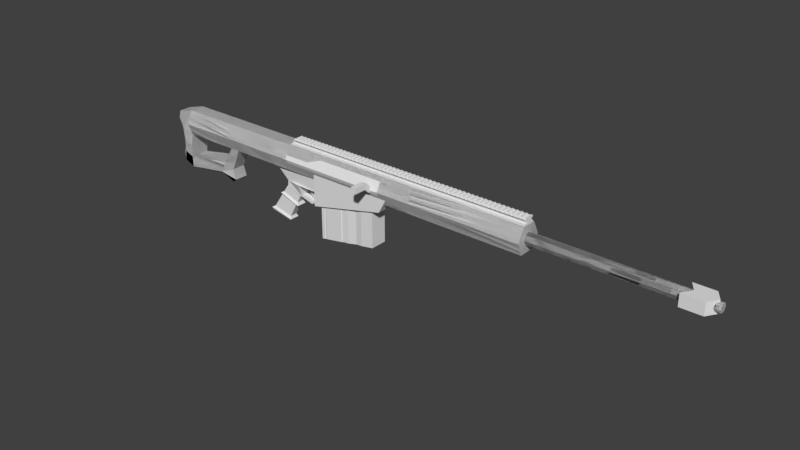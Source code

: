 # Source: Matteson_Blender_.blend  (saved by Blender 2.78.0; exported with 4.5.12 LTS)
import bpy
from mathutils import Matrix  # noqa: F401  (used for matrix-valued properties, if any)

bpy.ops.wm.read_factory_settings(use_empty=True)
scene = bpy.context.scene
scene.name = 'Scene'

# ---- collections
col_collection_1 = bpy.data.collections.new('Collection 1'); scene.collection.children.link(col_collection_1)
col_collection_5 = bpy.data.collections.new('Collection 5'); scene.collection.children.link(col_collection_5)

# ---- world
world_world = bpy.data.worlds.new('World'); scene.world = world_world
world_world.color = (0.05088, 0.05088, 0.05088)
world_world.use_sun_shadow = False
world_world.sun_shadow_jitter_overblur = 0.0
world_world.cycles.sampling_method = 'MANUAL'

# ---- meshes
me_cube_002 = bpy.data.meshes.new('Cube.002')
me_cube_002.from_pydata([(-2.513, -1.0, -1.0), (-1.0, -1.0, 1.0), (-2.513, 1.0, -1.0), (-1.0, 1.0, 1.0), (-0.284, 0.7715, 1.48), (-0.284, -0.7715, 1.48), (-0.6875, 0.7715, 1.465), (-0.6875, -0.7715, 1.465), (-0.284, 1.0, -1.0), (-0.284, 1.0, 1.0), (-0.284, -1.0, -1.0), (-0.284, -1.0, 1.0), (0.7058, 1.0, 1.0), (0.7058, -1.0, -1.0), (0.7058, 1.0, -1.0), (0.7058, -1.0, 1.0), (1.232, 1.0, 1.0), (1.232, -1.0, -1.0), (1.232, 1.0, -1.0), (1.232, -1.0, 1.0), (2.222, 1.0, 1.0), (2.222, -1.0, -1.0), (2.222, 1.0, -1.0), (2.222, -1.0, 1.0), (2.749, 1.0, 1.0), (2.749, -1.0, -1.0), (2.749, 1.0, -1.0), (2.749, -1.0, 1.0), (3.738, 1.0, 1.0), (3.738, -1.0, -1.0), (3.738, 1.0, -1.0), (3.738, -1.0, 1.0), (4.265, 1.0, 1.0), (4.265, -1.0, -1.0), (4.265, 1.0, -1.0), (4.265, -1.0, 1.0), (5.255, 1.0, 1.0), (5.255, -1.0, -1.0), (5.255, 1.0, -1.0), (5.255, -1.0, 1.0), (5.781, 1.0, 1.0), (5.781, -1.0, -1.0), (5.781, 1.0, -1.0), (5.781, -1.0, 1.0), (6.771, 1.0, 1.0), (6.771, -1.0, -1.0), (6.771, 1.0, -1.0), (6.771, -1.0, 1.0), (7.297, 1.0, 1.0), (7.297, -1.0, -1.0), (7.297, 1.0, -1.0), (7.297, -1.0, 1.0), (8.287, 1.0, 1.0), (8.287, -1.0, -1.0), (8.287, 1.0, -1.0), (8.287, -1.0, 1.0), (8.814, 1.0, 1.0), (8.814, -1.0, -1.0), (8.814, 1.0, -1.0), (8.814, -1.0, 1.0), (9.803, 1.0, 1.0), (9.803, -1.0, -1.0), (9.803, 1.0, -1.0), (9.803, -1.0, 1.0), (10.33, 1.0, 1.0), (10.33, -1.0, -1.0), (10.33, 1.0, -1.0), (10.33, -1.0, 1.0), (11.32, 1.0, 1.0), (11.32, -1.0, -1.0), (11.32, 1.0, -1.0), (11.32, -1.0, 1.0), (11.85, 1.0, 1.0), (11.85, -1.0, -1.0), (11.85, 1.0, -1.0), (11.85, -1.0, 1.0), (12.84, 1.0, 1.0), (12.84, -1.0, -1.0), (12.84, 1.0, -1.0), (12.84, -1.0, 1.0), (13.36, 1.0, 1.0), (13.36, -1.0, -1.0), (13.36, 1.0, -1.0), (13.36, -1.0, 1.0), (14.35, 1.0, 1.0), (14.35, -1.0, -1.0), (14.35, 1.0, -1.0), (14.35, -1.0, 1.0), (14.88, 1.0, 1.0), (14.88, -1.0, -1.0), (14.88, 1.0, -1.0), (14.88, -1.0, 1.0), (15.87, 1.0, 1.0), (15.87, -1.0, -1.0), (15.87, 1.0, -1.0), (15.87, -1.0, 1.0), (16.4, 1.0, 1.0), (16.4, -1.0, -1.0), (16.4, 1.0, -1.0), (16.4, -1.0, 1.0), (17.38, 1.0, 1.0), (17.38, -1.0, -1.0), (17.38, 1.0, -1.0), (17.38, -1.0, 1.0), (17.91, 1.0, 1.0), (17.91, -1.0, -1.0), (17.91, 1.0, -1.0), (17.91, -1.0, 1.0), (18.9, 1.0, 1.0), (18.9, -1.0, -1.0), (18.9, 1.0, -1.0), (18.9, -1.0, 1.0), (19.43, 1.0, 1.0), (19.43, -1.0, -1.0), (19.43, 1.0, -1.0), (19.43, -1.0, 1.0), (20.42, 1.0, 1.0), (20.42, -1.0, -1.0), (20.42, 1.0, -1.0), (20.42, -1.0, 1.0), (20.42, 1.0, 1.0), (20.42, -1.0, -1.0), (20.42, 1.0, -1.0), (20.42, -1.0, 1.0), (20.94, 1.0, 1.0), (20.94, -1.0, -1.0), (20.94, 1.0, -1.0), (20.94, -1.0, 1.0), (21.93, 1.0, 1.0), (21.93, -1.0, -1.0), (21.93, 1.0, -1.0), (21.93, -1.0, 1.0), (22.46, 1.0, 1.0), (22.46, -1.0, -1.0), (22.46, 1.0, -1.0), (22.46, -1.0, 1.0), (23.45, 1.0, 1.0), (23.45, -1.0, -1.0), (23.45, 1.0, -1.0), (23.45, -1.0, 1.0), (23.98, 1.0, 1.0), (23.98, -1.0, -1.0), (23.98, 1.0, -1.0), (23.98, -1.0, 1.0), (24.97, 1.0, 1.0), (24.97, -1.0, -1.0), (24.97, 1.0, -1.0), (24.97, -1.0, 1.0), (25.49, 1.0, 1.0), (25.49, -1.0, -1.0), (25.49, 1.0, -1.0), (25.49, -1.0, 1.0), (26.48, 1.0, 1.0), (26.48, -1.0, -1.0), (26.48, 1.0, -1.0), (26.48, -1.0, 1.0), (27.01, 1.0, 1.0), (27.01, -1.0, -1.0), (27.01, 1.0, -1.0), (27.01, -1.0, 1.0), (28.0, 1.0, 1.0), (28.0, -1.0, -1.0), (28.0, 1.0, -1.0), (28.0, -1.0, 1.0), (28.53, 1.0, 1.0), (28.53, -1.0, -1.0), (28.53, 1.0, -1.0), (28.53, -1.0, 1.0), (29.52, 1.0, 1.0), (29.52, -1.0, -1.0), (29.52, 1.0, -1.0), (29.52, -1.0, 1.0), (30.04, 1.0, 1.0), (30.04, -1.0, -1.0), (30.04, 1.0, -1.0), (30.04, -1.0, 1.0), (31.03, 1.0, 1.0), (31.03, -1.0, -1.0), (31.03, 1.0, -1.0), (31.03, -1.0, 1.0), (31.56, 1.0, 1.0), (31.56, -1.0, -1.0), (31.56, 1.0, -1.0), (31.56, -1.0, 1.0), (32.55, 1.0, 1.0), (32.55, -1.0, -1.0), (32.55, 1.0, -1.0), (32.55, -1.0, 1.0), (33.07, 1.0, 1.0), (33.07, -1.0, -1.0), (33.07, 1.0, -1.0), (33.07, -1.0, 1.0), (34.06, 1.0, 1.0), (34.06, -1.0, -1.0), (34.06, 1.0, -1.0), (34.06, -1.0, 1.0), (34.59, 1.0, 1.0), (34.59, -1.0, -1.0), (34.59, 1.0, -1.0), (34.59, -1.0, 1.0), (35.58, 1.0, 1.0), (35.58, -1.0, -1.0), (35.58, 1.0, -1.0), (35.58, -1.0, 1.0), (36.11, 1.0, 1.0), (36.11, -1.0, -1.0), (36.11, 1.0, -1.0), (36.11, -1.0, 1.0), (37.1, 1.0, 1.0), (37.1, -1.0, -1.0), (37.1, 1.0, -1.0), (37.1, -1.0, 1.0), (37.62, 1.0, 1.0), (37.62, -1.0, -1.0), (37.62, 1.0, -1.0), (37.62, -1.0, 1.0), (38.61, 1.0, 1.0), (38.61, -1.0, -1.0), (38.61, 1.0, -1.0), (38.61, -1.0, 1.0), (39.14, 1.0, 1.0), (39.14, -1.0, -1.0), (39.14, 1.0, -1.0), (39.14, -1.0, 1.0), (40.13, 1.0, 1.0), (40.13, -1.0, -1.0), (40.13, 1.0, -1.0), (40.13, -1.0, 1.0), (40.66, 1.0, 1.0), (40.66, -1.0, -1.0), (40.66, 1.0, -1.0), (40.66, -1.0, 1.0), (41.65, 1.0, 1.0), (41.65, -1.0, -1.0), (41.65, 1.0, -1.0), (41.65, -1.0, 1.0), (42.17, 1.0, 1.0), (42.17, -1.0, -1.0), (42.17, 1.0, -1.0), (42.17, -1.0, 1.0), (43.16, 1.0, 1.0), (43.16, -1.0, -1.0), (43.16, 1.0, -1.0), (43.16, -1.0, 1.0), (43.69, 1.0, 1.0), (43.69, -1.0, -1.0), (43.69, 1.0, -1.0), (43.69, -1.0, 1.0), (44.68, 1.0, 1.0), (44.68, -1.0, -1.0), (44.68, 1.0, -1.0), (44.68, -1.0, 1.0), (45.2, 1.0, 1.0), (45.2, -1.0, -1.0), (45.2, 1.0, -1.0), (45.2, -1.0, 1.0), (46.19, 1.0, 1.0), (46.19, -1.0, -1.0), (46.19, 1.0, -1.0), (46.19, -1.0, 1.0), (46.72, 1.0, 1.0), (46.72, -1.0, -1.0), (46.72, 1.0, -1.0), (46.72, -1.0, 1.0), (47.71, 1.0, 1.0), (47.71, -1.0, -1.0), (47.71, 1.0, -1.0), (47.71, -1.0, 1.0), (48.24, 1.0, 1.0), (48.24, -1.0, -1.0), (48.24, 1.0, -1.0), (48.24, -1.0, 1.0), (49.23, 1.0, 1.0), (49.23, -1.0, -1.0), (49.23, 1.0, -1.0), (49.23, -1.0, 1.0), (49.75, 1.0, 1.0), (49.75, -1.0, -1.0), (49.75, 1.0, -1.0), (49.75, -1.0, 1.0), (50.74, 1.0, 1.0), (50.74, -1.0, -1.0), (50.74, 1.0, -1.0), (50.74, -1.0, 1.0), (51.27, 1.0, 1.0), (51.27, -1.0, -1.0), (51.27, 1.0, -1.0), (51.27, -1.0, 1.0), (52.26, 1.0, 1.0), (52.26, -1.0, -1.0), (52.26, 1.0, -1.0), (52.26, -1.0, 1.0), (52.79, 1.0, 1.0), (52.79, -1.0, -1.0), (52.79, 1.0, -1.0), (52.79, -1.0, 1.0), (53.78, 1.0, 1.0), (53.78, -1.0, -1.0), (53.78, 1.0, -1.0), (53.78, -1.0, 1.0), (54.3, 1.0, 1.0), (54.3, -1.0, -1.0), (54.3, 1.0, -1.0), (54.3, -1.0, 1.0), (54.3, 1.0, 1.0), (54.3, -1.0, -1.0), (54.3, 1.0, -1.0), (54.3, -1.0, 1.0), (55.29, 1.0, 1.0), (55.29, -1.0, -1.0), (55.29, 1.0, -1.0), (55.29, -1.0, 1.0), (55.82, 1.0, 1.0), (55.82, -1.0, -1.0), (55.82, 1.0, -1.0), (55.82, -1.0, 1.0), (56.81, 1.0, 1.0), (56.81, -1.0, -1.0), (56.81, 1.0, -1.0), (56.81, -1.0, 1.0), (57.33, 1.0, 1.0), (57.33, -1.0, -1.0), (57.33, 1.0, -1.0), (57.33, -1.0, 1.0), (58.32, 1.0, 1.0), (58.32, -1.0, -1.0), (58.32, 1.0, -1.0), (58.32, -1.0, 1.0), (58.85, 1.0, 1.0), (58.85, -1.0, -1.0), (58.85, 1.0, -1.0), (58.85, -1.0, 1.0), (59.84, 1.0, 1.0), (59.84, -1.0, -1.0), (59.84, 1.0, -1.0), (59.84, -1.0, 1.0), (60.37, 1.0, 1.0), (60.37, -1.0, -1.0), (60.37, 1.0, -1.0), (60.37, -1.0, 1.0), (61.36, 1.0, 1.0), (61.36, -1.0, -1.0), (61.36, 1.0, -1.0), (61.36, -1.0, 1.0), (61.88, 1.0, 1.0), (61.88, -1.0, -1.0), (61.88, 1.0, -1.0), (61.88, -1.0, 1.0), (62.87, 1.0, 1.0), (62.87, -1.0, -1.0), (62.87, 1.0, -1.0), (62.87, -1.0, 1.0), (63.4, 1.0, 1.0), (63.4, -1.0, -1.0), (63.4, 1.0, -1.0), (63.4, -1.0, 1.0), (64.39, 1.0, 1.0), (64.39, -1.0, -1.0), (64.39, 1.0, -1.0), (64.39, -1.0, 1.0), (64.92, 1.0, 1.0), (64.92, -1.0, -1.0), (64.92, 1.0, -1.0), (64.92, -1.0, 1.0), (65.91, 1.0, 1.0), (65.91, -1.0, -1.0), (65.91, 1.0, -1.0), (65.91, -1.0, 1.0), (66.43, 1.0, 1.0), (66.43, -1.0, -1.0), (66.43, 1.0, -1.0), (66.43, -1.0, 1.0), (67.42, 1.0, 1.0), (67.42, -1.0, -1.0), (67.42, 1.0, -1.0), (67.42, -1.0, 1.0), (67.95, 1.0, 1.0), (67.95, -1.0, -1.0), (67.95, 1.0, -1.0), (67.95, -1.0, 1.0), (68.94, 1.0, 1.0), (68.94, -1.0, -1.0), (68.94, 1.0, -1.0), (68.94, -1.0, 1.0), (69.46, 1.0, 1.0), (69.46, -1.0, -1.0), (69.46, 1.0, -1.0), (69.46, -1.0, 1.0), (70.45, 1.0, 1.0), (70.45, -1.0, -1.0), (70.45, 1.0, -1.0), (70.45, -1.0, 1.0), (70.98, 1.0, 1.0), (70.98, -1.0, -1.0), (70.98, 1.0, -1.0), (70.98, -1.0, 1.0), (71.97, 1.0, 1.0), (71.97, -1.0, -1.0), (71.97, 1.0, -1.0), (71.97, -1.0, 1.0), (71.97, 1.0, 1.0), (71.97, -1.0, -1.0), (71.97, 1.0, -1.0), (71.97, -1.0, 1.0), (72.5, 1.0, 1.0), (72.5, -1.0, -1.0), (72.5, 1.0, -1.0), (72.5, -1.0, 1.0), (73.49, 1.0, 1.0), (73.49, -1.0, -1.0), (73.49, 1.0, -1.0), (73.49, -1.0, 1.0), (74.01, 1.0, 1.0), (74.01, -1.0, -1.0), (74.01, 1.0, -1.0), (74.01, -1.0, 1.0), (75.0, 1.0, 1.0), (75.0, -1.0, -1.0), (75.0, 1.0, -1.0), (75.0, -1.0, 1.0), (75.53, 1.0, 1.0), (75.53, -1.0, -1.0), (75.53, 1.0, -1.0), (75.53, -1.0, 1.0), (76.52, 1.0, 1.0), (76.52, -1.0, -1.0), (76.52, 1.0, -1.0), (76.52, -1.0, 1.0), (77.05, 1.0, 1.0), (77.05, -1.0, -1.0), (77.05, 1.0, -1.0), (77.05, -1.0, 1.0), (78.04, 1.0, 1.0), (78.04, -1.0, -1.0), (78.04, 1.0, -1.0), (78.04, -1.0, 1.0), (78.56, 1.0, 1.0), (78.56, -1.0, -1.0), (78.56, 1.0, -1.0), (78.56, -1.0, 1.0), (79.55, 1.0, 1.0), (79.55, -1.0, -1.0), (79.55, 1.0, -1.0), (79.55, -1.0, 1.0), (80.08, 1.0, 1.0), (80.08, -1.0, -1.0), (80.08, 1.0, -1.0), (80.08, -1.0, 1.0), (81.07, 1.0, 1.0), (81.07, -1.0, -1.0), (81.07, 1.0, -1.0), (81.07, -1.0, 1.0), (81.59, 1.0, 1.0), (81.59, -1.0, -1.0), (81.59, 1.0, -1.0), (81.59, -1.0, 1.0), (82.58, 1.0, 1.0), (82.58, -1.0, -1.0), (82.58, 1.0, -1.0), (82.58, -1.0, 1.0), (83.11, 1.0, 1.0), (83.11, -1.0, -1.0), (83.11, 1.0, -1.0), (83.11, -1.0, 1.0), (84.1, 1.0, 1.0), (84.1, -1.0, -1.0), (84.1, 1.0, -1.0), (84.1, -1.0, 1.0), (84.63, 1.0, 1.0), (84.63, -1.0, -1.0), (84.63, 1.0, -1.0), (84.63, -1.0, 1.0), (85.62, 1.0, 1.0), (85.62, -1.0, -1.0), (85.62, 1.0, -1.0), (85.62, -1.0, 1.0), (86.14, 1.0, 1.0), (86.14, -1.0, -1.0), (86.14, 1.0, -1.0), (86.14, -1.0, 1.0), (1.232, -0.7715, 1.48), (0.7058, -0.7715, 1.48), (0.7058, 0.7715, 1.48), (1.232, 0.7715, 1.48), (2.749, -0.7715, 1.48), (2.222, -0.7715, 1.48), (2.222, 0.7715, 1.48), (2.749, 0.7715, 1.48), (4.265, -0.7715, 1.48), (3.738, -0.7715, 1.48), (3.738, 0.7715, 1.48), (4.265, 0.7715, 1.48), (5.781, -0.7715, 1.48), (5.255, -0.7715, 1.48), (5.255, 0.7715, 1.48), (5.781, 0.7715, 1.48), (7.297, -0.7715, 1.48), (6.771, -0.7715, 1.48), (6.771, 0.7715, 1.48), (7.297, 0.7715, 1.48), (8.814, -0.7715, 1.48), (8.287, -0.7715, 1.48), (8.287, 0.7715, 1.48), (8.814, 0.7715, 1.48), (10.33, -0.7715, 1.48), (9.803, -0.7715, 1.48), (9.803, 0.7715, 1.48), (10.33, 0.7715, 1.48), (11.85, -0.7715, 1.48), (11.32, -0.7715, 1.48), (11.32, 0.7715, 1.48), (11.85, 0.7715, 1.48), (13.36, -0.7715, 1.48), (12.84, -0.7715, 1.48), (12.84, 0.7715, 1.48), (13.36, 0.7715, 1.48), (14.88, -0.7715, 1.48), (14.35, -0.7715, 1.48), (14.35, 0.7715, 1.48), (14.88, 0.7715, 1.48), (16.4, -0.7715, 1.48), (15.87, -0.7715, 1.48), (15.87, 0.7715, 1.48), (16.4, 0.7715, 1.48), (17.91, -0.7715, 1.48), (17.38, -0.7715, 1.48), (17.38, 0.7715, 1.48), (17.91, 0.7715, 1.48), (19.43, -0.7715, 1.48), (18.9, -0.7715, 1.48), (18.9, 0.7715, 1.48), (19.43, 0.7715, 1.48), (20.94, -0.7715, 1.48), (20.42, -0.7715, 1.48), (20.42, 0.7715, 1.48), (20.94, 0.7715, 1.48), (22.46, -0.7715, 1.48), (21.93, -0.7715, 1.48), (21.93, 0.7715, 1.48), (22.46, 0.7715, 1.48), (23.98, -0.7715, 1.48), (23.45, -0.7715, 1.48), (23.45, 0.7715, 1.48), (23.98, 0.7715, 1.48), (25.49, -0.7715, 1.48), (24.97, -0.7715, 1.48), (24.97, 0.7715, 1.48), (25.49, 0.7715, 1.48), (27.01, -0.7715, 1.48), (26.48, -0.7715, 1.48), (26.48, 0.7715, 1.48), (27.01, 0.7715, 1.48), (28.53, -0.7715, 1.48), (28.0, -0.7715, 1.48), (28.0, 0.7715, 1.48), (28.53, 0.7715, 1.48), (30.04, -0.7715, 1.48), (29.52, -0.7715, 1.48), (29.52, 0.7715, 1.48), (30.04, 0.7715, 1.48), (31.56, -0.7715, 1.48), (31.03, -0.7715, 1.48), (31.03, 0.7715, 1.48), (31.56, 0.7715, 1.48), (33.07, -0.7715, 1.48), (32.55, -0.7715, 1.48), (32.55, 0.7715, 1.48), (33.07, 0.7715, 1.48), (34.59, -0.7715, 1.48), (34.06, -0.7715, 1.48), (34.06, 0.7715, 1.48), (34.59, 0.7715, 1.48), (36.11, -0.7715, 1.48), (35.58, -0.7715, 1.48), (35.58, 0.7715, 1.48), (36.11, 0.7715, 1.48), (37.62, -0.7715, 1.48), (37.1, -0.7715, 1.48), (37.1, 0.7715, 1.48), (37.62, 0.7715, 1.48), (39.14, -0.7715, 1.48), (38.61, -0.7715, 1.48), (38.61, 0.7715, 1.48), (39.14, 0.7715, 1.48), (40.66, -0.7715, 1.48), (40.13, -0.7715, 1.48), (40.13, 0.7715, 1.48), (40.66, 0.7715, 1.48), (42.17, -0.7715, 1.48), (41.65, -0.7715, 1.48), (41.65, 0.7715, 1.48), (42.17, 0.7715, 1.48), (43.69, -0.7715, 1.48), (43.16, -0.7715, 1.48), (43.16, 0.7715, 1.48), (43.69, 0.7715, 1.48), (45.2, -0.7715, 1.48), (44.68, -0.7715, 1.48), (44.68, 0.7715, 1.48), (45.2, 0.7715, 1.48), (46.72, -0.7715, 1.48), (46.19, -0.7715, 1.48), (46.19, 0.7715, 1.48), (46.72, 0.7715, 1.48), (48.24, -0.7715, 1.48), (47.71, -0.7715, 1.48), (47.71, 0.7715, 1.48), (48.24, 0.7715, 1.48), (49.75, -0.7715, 1.48), (49.23, -0.7715, 1.48), (49.23, 0.7715, 1.48), (49.75, 0.7715, 1.48), (51.27, -0.7715, 1.48), (50.74, -0.7715, 1.48), (50.74, 0.7715, 1.48), (51.27, 0.7715, 1.48), (52.79, -0.7715, 1.48), (52.26, -0.7715, 1.48), (52.26, 0.7715, 1.48), (52.79, 0.7715, 1.48), (54.3, -0.7715, 1.48), (53.78, -0.7715, 1.48), (53.78, 0.7715, 1.48), (54.3, 0.7715, 1.48), (55.82, -0.7715, 1.48), (55.29, -0.7715, 1.48), (55.29, 0.7715, 1.48), (55.82, 0.7715, 1.48), (57.33, -0.7715, 1.48), (56.81, -0.7715, 1.48), (56.81, 0.7715, 1.48), (57.33, 0.7715, 1.48), (58.85, -0.7715, 1.48), (58.32, -0.7715, 1.48), (58.32, 0.7715, 1.48), (58.85, 0.7715, 1.48), (60.37, -0.7715, 1.48), (59.84, -0.7715, 1.48), (59.84, 0.7715, 1.48), (60.37, 0.7715, 1.48), (61.88, -0.7715, 1.48), (61.36, -0.7715, 1.48), (61.36, 0.7715, 1.48), (61.88, 0.7715, 1.48), (63.4, -0.7715, 1.48), (62.87, -0.7715, 1.48), (62.87, 0.7715, 1.48), (63.4, 0.7715, 1.48), (64.92, -0.7715, 1.48), (64.39, -0.7715, 1.48), (64.39, 0.7715, 1.48), (64.92, 0.7715, 1.48), (66.43, -0.7715, 1.48), (65.91, -0.7715, 1.48), (65.91, 0.7715, 1.48), (66.43, 0.7715, 1.48), (67.95, -0.7715, 1.48), (67.42, -0.7715, 1.48), (67.42, 0.7715, 1.48), (67.95, 0.7715, 1.48), (69.46, -0.7715, 1.48), (68.94, -0.7715, 1.48), (68.94, 0.7715, 1.48), (69.46, 0.7715, 1.48), (70.98, -0.7715, 1.48), (70.45, -0.7715, 1.48), (70.45, 0.7715, 1.48), (70.98, 0.7715, 1.48), (72.5, -0.7715, 1.48), (71.97, -0.7715, 1.48), (71.97, 0.7715, 1.48), (72.5, 0.7715, 1.48), (74.01, -0.7715, 1.48), (73.49, -0.7715, 1.48), (73.49, 0.7715, 1.48), (74.01, 0.7715, 1.48), (75.53, -0.7715, 1.48), (75.0, -0.7715, 1.48), (75.0, 0.7715, 1.48), (75.53, 0.7715, 1.48), (77.05, -0.7715, 1.48), (76.52, -0.7715, 1.48), (76.52, 0.7715, 1.48), (77.05, 0.7715, 1.48), (78.56, -0.7715, 1.48), (78.04, -0.7715, 1.48), (78.04, 0.7715, 1.48), (78.56, 0.7715, 1.48), (80.08, -0.7715, 1.48), (79.55, -0.7715, 1.48), (79.55, 0.7715, 1.48), (80.08, 0.7715, 1.48), (81.59, -0.7715, 1.48), (81.07, -0.7715, 1.48), (81.07, 0.7715, 1.48), (81.59, 0.7715, 1.48), (83.11, -0.7715, 1.48), (82.58, -0.7715, 1.48), (82.58, 0.7715, 1.48), (83.11, 0.7715, 1.48), (84.63, -0.7715, 1.48), (84.1, -0.7715, 1.48), (84.1, 0.7715, 1.48), (84.63, 0.7715, 1.48), (86.14, -0.7715, 1.48), (85.62, -0.7715, 1.48), (85.62, 0.7715, 1.48), (86.14, 0.7715, 1.48), (-1.304, -0.6454, 0.7563), (-1.304, 0.6454, 0.7563), (-0.284, -0.6454, 0.7563), (-0.284, 0.6454, 0.7563), (0.7058, -0.6454, 0.7563), (0.7058, 0.6454, 0.7563), (1.232, -0.6454, 0.7563), (1.232, 0.6454, 0.7563), (2.222, -0.6454, 0.7563), (2.222, 0.6454, 0.7563), (2.749, -0.6454, 0.7563), (2.749, 0.6454, 0.7563), (3.738, -0.6454, 0.7563), (3.738, 0.6454, 0.7563), (4.265, -0.6454, 0.7563), (4.265, 0.6454, 0.7563), (5.255, -0.6454, 0.7563), (5.255, 0.6454, 0.7563), (5.781, -0.6454, 0.7563), (5.781, 0.6454, 0.7563), (6.771, -0.6454, 0.7563), (6.771, 0.6454, 0.7563), (7.297, -0.6454, 0.7563), (7.297, 0.6454, 0.7563), (8.287, -0.6454, 0.7563), (8.287, 0.6454, 0.7563), (8.814, -0.6454, 0.7563), (8.814, 0.6454, 0.7563), (9.803, -0.6454, 0.7563), (9.803, 0.6454, 0.7563), (10.33, -0.6454, 0.7563), (10.33, 0.6454, 0.7563), (11.32, -0.6454, 0.7563), (11.32, 0.6454, 0.7563), (11.85, -0.6454, 0.7563), (11.85, 0.6454, 0.7563), (12.84, -0.6454, 0.7563), (12.84, 0.6454, 0.7563), (13.36, -0.6454, 0.7563), (13.36, 0.6454, 0.7563), (14.35, -0.6454, 0.7563), (14.35, 0.6454, 0.7563), (14.88, -0.6454, 0.7563), (14.88, 0.6454, 0.7563), (15.87, -0.6454, 0.7563), (15.87, 0.6454, 0.7563), (16.4, -0.6454, 0.7563), (16.4, 0.6454, 0.7563), (17.38, -0.6454, 0.7563), (17.38, 0.6454, 0.7563), (17.91, -0.6454, 0.7563), (17.91, 0.6454, 0.7563), (18.9, -0.6454, 0.7563), (18.9, 0.6454, 0.7563), (19.43, -0.6454, 0.7563), (19.43, 0.6454, 0.7563), (20.42, -0.6454, 0.7563), (20.42, 0.6454, 0.7563), (20.42, -0.6454, 0.7563), (20.42, 0.6454, 0.7563), (20.94, -0.6454, 0.7563), (20.94, 0.6454, 0.7563), (21.93, -0.6454, 0.7563), (21.93, 0.6454, 0.7563), (22.46, -0.6454, 0.7563), (22.46, 0.6454, 0.7563), (23.45, -0.6454, 0.7563), (23.45, 0.6454, 0.7563), (23.98, -0.6454, 0.7563), (23.98, 0.6454, 0.7563), (24.97, -0.6454, 0.7563), (24.97, 0.6454, 0.7563), (25.49, -0.6454, 0.7563), (25.49, 0.6454, 0.7563), (26.48, -0.6454, 0.7563), (26.48, 0.6454, 0.7563), (27.01, -0.6454, 0.7563), (27.01, 0.6454, 0.7563), (28.0, -0.6454, 0.7563), (28.0, 0.6454, 0.7563), (28.53, -0.6454, 0.7563), (28.53, 0.6454, 0.7563), (29.52, -0.6454, 0.7563), (29.52, 0.6454, 0.7563), (30.04, -0.6454, 0.7563), (30.04, 0.6454, 0.7563), (31.03, -0.6454, 0.7563), (31.03, 0.6454, 0.7563), (31.56, -0.6454, 0.7563), (31.56, 0.6454, 0.7563), (32.55, -0.6454, 0.7563), (32.55, 0.6454, 0.7563), (33.07, -0.6454, 0.7563), (33.07, 0.6454, 0.7563), (34.06, -0.6454, 0.7563), (34.06, 0.6454, 0.7563), (34.59, -0.6454, 0.7563), (34.59, 0.6454, 0.7563), (35.58, -0.6454, 0.7563), (35.58, 0.6454, 0.7563), (36.11, -0.6454, 0.7563), (36.11, 0.6454, 0.7563), (37.1, -0.6454, 0.7563), (37.1, 0.6454, 0.7563), (37.62, -0.6454, 0.7563), (37.62, 0.6454, 0.7563), (38.61, -0.6454, 0.7563), (38.61, 0.6454, 0.7563), (39.14, -0.6454, 0.7563), (39.14, 0.6454, 0.7563), (40.13, -0.6454, 0.7563), (40.13, 0.6454, 0.7563), (40.66, -0.6454, 0.7563), (40.66, 0.6454, 0.7563), (41.65, -0.6454, 0.7563), (41.65, 0.6454, 0.7563), (42.17, -0.6454, 0.7563), (42.17, 0.6454, 0.7563), (43.16, -0.6454, 0.7563), (43.16, 0.6454, 0.7563), (43.69, -0.6454, 0.7563), (43.69, 0.6454, 0.7563), (44.68, -0.6454, 0.7563), (44.68, 0.6454, 0.7563), (45.2, -0.6454, 0.7563), (45.2, 0.6454, 0.7563), (46.19, -0.6454, 0.7563), (46.19, 0.6454, 0.7563), (46.72, -0.6454, 0.7563), (46.72, 0.6454, 0.7563), (47.71, -0.6454, 0.7563), (47.71, 0.6454, 0.7563), (48.24, -0.6454, 0.7563), (48.24, 0.6454, 0.7563), (49.23, -0.6454, 0.7563), (49.23, 0.6454, 0.7563), (49.75, -0.6454, 0.7563), (49.75, 0.6454, 0.7563), (50.74, -0.6454, 0.7563), (50.74, 0.6454, 0.7563), (51.27, -0.6454, 0.7563), (51.27, 0.6454, 0.7563), (52.26, -0.6454, 0.7563), (52.26, 0.6454, 0.7563), (52.79, -0.6454, 0.7563), (52.79, 0.6454, 0.7563), (53.78, -0.6454, 0.7563), (53.78, 0.6454, 0.7563), (54.3, -0.6454, 0.7563), (54.3, 0.6454, 0.7563), (54.3, -0.6454, 0.7563), (54.3, 0.6454, 0.7563), (55.29, -0.6454, 0.7563), (55.29, 0.6454, 0.7563), (55.82, -0.6454, 0.7563), (55.82, 0.6454, 0.7563), (56.81, -0.6454, 0.7563), (56.81, 0.6454, 0.7563), (57.33, -0.6454, 0.7563), (57.33, 0.6454, 0.7563), (58.32, -0.6454, 0.7563), (58.32, 0.6454, 0.7563), (58.85, -0.6454, 0.7563), (58.85, 0.6454, 0.7563), (59.84, -0.6454, 0.7563), (59.84, 0.6454, 0.7563), (60.37, -0.6454, 0.7563), (60.37, 0.6454, 0.7563), (61.36, -0.6454, 0.7563), (61.36, 0.6454, 0.7563), (61.88, -0.6454, 0.7563), (61.88, 0.6454, 0.7563), (62.87, -0.6454, 0.7563), (62.87, 0.6454, 0.7563), (63.4, -0.6454, 0.7563), (63.4, 0.6454, 0.7563), (64.39, -0.6454, 0.7563), (64.39, 0.6454, 0.7563), (64.92, -0.6454, 0.7563), (64.92, 0.6454, 0.7563), (65.91, -0.6454, 0.7563), (65.91, 0.6454, 0.7563), (66.43, -0.6454, 0.7563), (66.43, 0.6454, 0.7563), (67.42, -0.6454, 0.7563), (67.42, 0.6454, 0.7563), (67.95, -0.6454, 0.7563), (67.95, 0.6454, 0.7563), (68.94, -0.6454, 0.7563), (68.94, 0.6454, 0.7563), (69.46, -0.6454, 0.7563), (69.46, 0.6454, 0.7563), (70.45, -0.6454, 0.7563), (70.45, 0.6454, 0.7563), (70.98, -0.6454, 0.7563), (70.98, 0.6454, 0.7563), (71.97, -0.6454, 0.7563), (71.97, 0.6454, 0.7563), (71.97, -0.6454, 0.7563), (71.97, 0.6454, 0.7563), (72.5, -0.6454, 0.7563), (72.5, 0.6454, 0.7563), (73.49, -0.6454, 0.7563), (73.49, 0.6454, 0.7563), (74.01, -0.6454, 0.7563), (74.01, 0.6454, 0.7563), (75.0, -0.6454, 0.7563), (75.0, 0.6454, 0.7563), (75.53, -0.6454, 0.7563), (75.53, 0.6454, 0.7563), (76.52, -0.6454, 0.7563), (76.52, 0.6454, 0.7563), (77.05, -0.6454, 0.7563), (77.05, 0.6454, 0.7563), (78.04, -0.6454, 0.7563), (78.04, 0.6454, 0.7563), (78.56, -0.6454, 0.7563), (78.56, 0.6454, 0.7563), (79.55, -0.6454, 0.7563), (79.55, 0.6454, 0.7563), (80.08, -0.6454, 0.7563), (80.08, 0.6454, 0.7563), (81.07, -0.6454, 0.7563), (81.07, 0.6454, 0.7563), (81.59, -0.6454, 0.7563), (81.59, 0.6454, 0.7563), (82.58, -0.6454, 0.7563), (82.58, 0.6454, 0.7563), (83.11, -0.6454, 0.7563), (83.11, 0.6454, 0.7563), (84.1, -0.6454, 0.7563), (84.1, 0.6454, 0.7563), (84.63, -0.6454, 0.7563), (84.63, 0.6454, 0.7563), (85.62, -0.6454, 0.7563), (85.62, 0.6454, 0.7563), (86.14, -0.6454, 0.7563), (86.14, 0.6454, 0.7563), (-1.96, 0.6403, -0.2692), (-0.284, -0.6403, -0.2692), (-0.284, 0.6403, -0.2692), (0.7058, -0.6403, -0.2692), (0.7058, 0.6403, -0.2692), (1.232, -0.6403, -0.2692), (1.232, 0.6403, -0.2692), (2.222, -0.6403, -0.2692), (2.222, 0.6403, -0.2692), (2.749, -0.6403, -0.2692), (2.749, 0.6403, -0.2692), (3.738, -0.6403, -0.2692), (3.738, 0.6403, -0.2692), (4.265, -0.6403, -0.2692), (4.265, 0.6403, -0.2692), (5.255, -0.6403, -0.2692), (5.255, 0.6403, -0.2692), (5.781, -0.6403, -0.2692), (5.781, 0.6403, -0.2692), (6.771, -0.6403, -0.2692), (6.771, 0.6403, -0.2692), (7.297, -0.6403, -0.2692), (7.297, 0.6403, -0.2692), (8.287, -0.6403, -0.2692), (8.287, 0.6403, -0.2692), (8.814, -0.6403, -0.2692), (8.814, 0.6403, -0.2692), (9.803, -0.6403, -0.2692), (9.803, 0.6403, -0.2692), (10.33, -0.6403, -0.2692), (10.33, 0.6403, -0.2692), (11.32, -0.6403, -0.2692), (11.32, 0.6403, -0.2692), (11.85, -0.6403, -0.2692), (11.85, 0.6403, -0.2692), (12.84, -0.6403, -0.2692), (12.84, 0.6403, -0.2692), (13.36, -0.6403, -0.2692), (13.36, 0.6403, -0.2692), (14.35, -0.6403, -0.2692), (14.35, 0.6403, -0.2692), (14.88, -0.6403, -0.2692), (14.88, 0.6403, -0.2692), (15.87, -0.6403, -0.2692), (15.87, 0.6403, -0.2692), (16.4, -0.6403, -0.2692), (16.4, 0.6403, -0.2692), (17.38, -0.6403, -0.2692), (17.38, 0.6403, -0.2692), (17.91, -0.6403, -0.2692), (17.91, 0.6403, -0.2692), (18.9, -0.6403, -0.2692), (18.9, 0.6403, -0.2692), (19.43, -0.6403, -0.2692), (19.43, 0.6403, -0.2692), (20.42, -0.6403, -0.2692), (20.42, 0.6403, -0.2692), (20.42, -0.6403, -0.2692), (20.42, 0.6403, -0.2692), (20.94, -0.6403, -0.2692), (20.94, 0.6403, -0.2692), (21.93, -0.6403, -0.2692), (21.93, 0.6403, -0.2692), (22.46, -0.6403, -0.2692), (22.46, 0.6403, -0.2692), (23.45, -0.6403, -0.2692), (23.45, 0.6403, -0.2692), (23.98, -0.6403, -0.2692), (23.98, 0.6403, -0.2692), (24.97, -0.6403, -0.2692), (24.97, 0.6403, -0.2692), (25.49, -0.6403, -0.2692), (25.49, 0.6403, -0.2692), (26.48, -0.6403, -0.2692), (26.48, 0.6403, -0.2692), (27.01, -0.6403, -0.2692), (27.01, 0.6403, -0.2692), (28.0, -0.6403, -0.2692), (28.0, 0.6403, -0.2692), (28.53, -0.6403, -0.2692), (28.53, 0.6403, -0.2692), (29.52, -0.6403, -0.2692), (29.52, 0.6403, -0.2692), (30.04, -0.6403, -0.2692), (30.04, 0.6403, -0.2692), (31.03, -0.6403, -0.2692), (31.03, 0.6403, -0.2692), (31.56, -0.6403, -0.2692), (31.56, 0.6403, -0.2692), (32.55, -0.6403, -0.2692), (32.55, 0.6403, -0.2692), (33.07, -0.6403, -0.2692), (33.07, 0.6403, -0.2692), (34.06, -0.6403, -0.2692), (34.06, 0.6403, -0.2692), (34.59, -0.6403, -0.2692), (34.59, 0.6403, -0.2692), (35.58, -0.6403, -0.2692), (35.58, 0.6403, -0.2692), (36.11, -0.6403, -0.2692), (36.11, 0.6403, -0.2692), (37.1, -0.6403, -0.2692), (37.1, 0.6403, -0.2692), (37.62, -0.6403, -0.2692), (37.62, 0.6403, -0.2692), (38.61, -0.6403, -0.2692), (38.61, 0.6403, -0.2692), (39.14, -0.6403, -0.2692), (39.14, 0.6403, -0.2692), (40.13, -0.6403, -0.2692), (40.13, 0.6403, -0.2692), (40.66, -0.6403, -0.2692), (40.66, 0.6403, -0.2692), (41.65, -0.6403, -0.2692), (41.65, 0.6403, -0.2692), (42.17, -0.6403, -0.2692), (42.17, 0.6403, -0.2692), (43.16, -0.6403, -0.2692), (43.16, 0.6403, -0.2692), (43.69, -0.6403, -0.2692), (43.69, 0.6403, -0.2692), (44.68, -0.6403, -0.2692), (44.68, 0.6403, -0.2692), (45.2, -0.6403, -0.2692), (45.2, 0.6403, -0.2692), (46.19, -0.6403, -0.2692), (46.19, 0.6403, -0.2692), (46.72, -0.6403, -0.2692), (46.72, 0.6403, -0.2692), (47.71, -0.6403, -0.2692), (47.71, 0.6403, -0.2692), (48.24, -0.6403, -0.2692), (48.24, 0.6403, -0.2692), (49.23, -0.6403, -0.2692), (49.23, 0.6403, -0.2692), (49.75, -0.6403, -0.2692), (49.75, 0.6403, -0.2692), (50.74, -0.6403, -0.2692), (50.74, 0.6403, -0.2692), (51.27, -0.6403, -0.2692), (51.27, 0.6403, -0.2692), (52.26, -0.6403, -0.2692), (52.26, 0.6403, -0.2692), (52.79, -0.6403, -0.2692), (52.79, 0.6403, -0.2692), (53.78, -0.6403, -0.2692), (53.78, 0.6403, -0.2692), (54.3, -0.6403, -0.2692), (54.3, 0.6403, -0.2692), (54.3, -0.6403, -0.2692), (54.3, 0.6403, -0.2692), (55.29, -0.6403, -0.2692), (55.29, 0.6403, -0.2692), (55.82, -0.6403, -0.2692), (55.82, 0.6403, -0.2692), (56.81, -0.6403, -0.2692), (56.81, 0.6403, -0.2692), (57.33, -0.6403, -0.2692), (57.33, 0.6403, -0.2692), (58.32, -0.6403, -0.2692), (58.32, 0.6403, -0.2692), (58.85, -0.6403, -0.2692), (58.85, 0.6403, -0.2692), (59.84, -0.6403, -0.2692), (59.84, 0.6403, -0.2692), (60.37, -0.6403, -0.2692), (60.37, 0.6403, -0.2692), (61.36, -0.6403, -0.2692), (61.36, 0.6403, -0.2692), (61.88, -0.6403, -0.2692), (61.88, 0.6403, -0.2692), (62.87, -0.6403, -0.2692), (62.87, 0.6403, -0.2692), (63.4, -0.6403, -0.2692), (63.4, 0.6403, -0.2692), (64.39, -0.6403, -0.2692), (64.39, 0.6403, -0.2692), (64.92, -0.6403, -0.2692), (64.92, 0.6403, -0.2692), (65.91, -0.6403, -0.2692), (65.91, 0.6403, -0.2692), (66.43, -0.6403, -0.2692), (66.43, 0.6403, -0.2692), (67.42, -0.6403, -0.2692), (67.42, 0.6403, -0.2692), (67.95, -0.6403, -0.2692), (67.95, 0.6403, -0.2692), (68.94, -0.6403, -0.2692), (68.94, 0.6403, -0.2692), (69.46, -0.6403, -0.2692), (69.46, 0.6403, -0.2692), (70.45, -0.6403, -0.2692), (70.45, 0.6403, -0.2692), (70.98, -0.6403, -0.2692), (70.98, 0.6403, -0.2692), (71.97, -0.6403, -0.2692), (71.97, 0.6403, -0.2692), (71.97, -0.6403, -0.2692), (71.97, 0.6403, -0.2692), (72.5, -0.6403, -0.2692), (72.5, 0.6403, -0.2692), (73.49, -0.6403, -0.2692), (73.49, 0.6403, -0.2692), (74.01, -0.6403, -0.2692), (74.01, 0.6403, -0.2692), (75.0, -0.6403, -0.2692), (75.0, 0.6403, -0.2692), (75.53, -0.6403, -0.2692), (75.53, 0.6403, -0.2692), (76.52, -0.6403, -0.2692), (76.52, 0.6403, -0.2692), (77.05, -0.6403, -0.2692), (77.05, 0.6403, -0.2692), (78.04, -0.6403, -0.2692), (78.04, 0.6403, -0.2692), (78.56, -0.6403, -0.2692), (78.56, 0.6403, -0.2692), (79.55, -0.6403, -0.2692), (79.55, 0.6403, -0.2692), (80.08, -0.6403, -0.2692), (80.08, 0.6403, -0.2692), (81.07, -0.6403, -0.2692), (81.07, 0.6403, -0.2692), (81.59, -0.6403, -0.2692), (81.59, 0.6403, -0.2692), (82.58, -0.6403, -0.2692), (82.58, 0.6403, -0.2692), (83.11, -0.6403, -0.2692), (83.11, 0.6403, -0.2692), (84.1, -0.6403, -0.2692), (84.1, 0.6403, -0.2692), (84.63, -0.6403, -0.2692), (84.63, 0.6403, -0.2692), (85.62, -0.6403, -0.2692), (85.62, 0.6403, -0.2692), (86.14, -0.6403, -0.2692), (86.14, 0.6403, -0.2692), (-1.96, -0.6403, -0.2692), (-1.96, 0.9995, -0.2692), (-0.284, -0.9995, -0.2692), (-0.284, 0.9995, -0.2692), (0.7058, -0.9995, -0.2692), (0.7058, 0.9995, -0.2692), (1.232, -0.9995, -0.2692), (1.232, 0.9995, -0.2692), (2.222, -0.9995, -0.2692), (2.222, 0.9995, -0.2692), (2.749, -0.9995, -0.2692), (2.749, 0.9995, -0.2692), (3.738, -0.9995, -0.2692), (3.738, 0.9995, -0.2692), (4.265, -0.9995, -0.2692), (4.265, 0.9995, -0.2692), (5.255, -0.9995, -0.2692), (5.255, 0.9995, -0.2692), (5.781, -0.9995, -0.2692), (5.781, 0.9995, -0.2692), (6.771, -0.9995, -0.2692), (6.771, 0.9995, -0.2692), (7.297, -0.9995, -0.2692), (7.297, 0.9995, -0.2692), (8.287, -0.9995, -0.2692), (8.287, 0.9995, -0.2692), (8.814, -0.9995, -0.2692), (8.814, 0.9995, -0.2692), (9.803, -0.9995, -0.2692), (9.803, 0.9995, -0.2692), (10.33, -0.9995, -0.2692), (10.33, 0.9995, -0.2692), (11.32, -0.9995, -0.2692), (11.32, 0.9995, -0.2692), (11.85, -0.9995, -0.2692), (11.85, 0.9995, -0.2692), (12.84, -0.9995, -0.2692), (12.84, 0.9995, -0.2692), (13.36, -0.9995, -0.2692), (13.36, 0.9995, -0.2692), (14.35, -0.9995, -0.2692), (14.35, 0.9995, -0.2692), (14.88, -0.9995, -0.2692), (14.88, 0.9995, -0.2692), (15.87, -0.9995, -0.2692), (15.87, 0.9995, -0.2692), (16.4, -0.9995, -0.2692), (16.4, 0.9995, -0.2692), (17.38, -0.9995, -0.2692), (17.38, 0.9995, -0.2692), (17.91, -0.9995, -0.2692), (17.91, 0.9995, -0.2692), (18.9, -0.9995, -0.2692), (18.9, 0.9995, -0.2692), (19.43, -0.9995, -0.2692), (19.43, 0.9995, -0.2692), (20.42, -0.9995, -0.2692), (20.42, 0.9995, -0.2692), (20.42, -0.9995, -0.2692), (20.42, 0.9995, -0.2692), (20.94, -0.9995, -0.2692), (20.94, 0.9995, -0.2692), (21.93, -0.9995, -0.2692), (21.93, 0.9995, -0.2692), (22.46, -0.9995, -0.2692), (22.46, 0.9995, -0.2692), (23.45, -0.9995, -0.2692), (23.45, 0.9995, -0.2692), (23.98, -0.9995, -0.2692), (23.98, 0.9995, -0.2692), (24.97, -0.9995, -0.2692), (24.97, 0.9995, -0.2692), (25.49, -0.9995, -0.2692), (25.49, 0.9995, -0.2692), (26.48, -0.9995, -0.2692), (26.48, 0.9995, -0.2692), (27.01, -0.9995, -0.2692), (27.01, 0.9995, -0.2692), (28.0, -0.9995, -0.2692), (28.0, 0.9995, -0.2692), (28.53, -0.9995, -0.2692), (28.53, 0.9995, -0.2692), (29.52, -0.9995, -0.2692), (29.52, 0.9995, -0.2692), (30.04, -0.9995, -0.2692), (30.04, 0.9995, -0.2692), (31.03, -0.9995, -0.2692), (31.03, 0.9995, -0.2692), (31.56, -0.9995, -0.2692), (31.56, 0.9995, -0.2692), (32.55, -0.9995, -0.2692), (32.55, 0.9995, -0.2692), (33.07, -0.9995, -0.2692), (33.07, 0.9995, -0.2692), (34.06, -0.9995, -0.2692), (34.06, 0.9995, -0.2692), (34.59, -0.9995, -0.2692), (34.59, 0.9995, -0.2692), (35.58, -0.9995, -0.2692), (35.58, 0.9995, -0.2692), (36.11, -0.9995, -0.2692), (36.11, 0.9995, -0.2692), (37.1, -0.9995, -0.2692), (37.1, 0.9995, -0.2692), (37.62, -0.9995, -0.2692), (37.62, 0.9995, -0.2692), (38.61, -0.9995, -0.2692), (38.61, 0.9995, -0.2692), (39.14, -0.9995, -0.2692), (39.14, 0.9995, -0.2692), (40.13, -0.9995, -0.2692), (40.13, 0.9995, -0.2692), (40.66, -0.9995, -0.2692), (40.66, 0.9995, -0.2692), (41.65, -0.9995, -0.2692), (41.65, 0.9995, -0.2692), (42.17, -0.9995, -0.2692), (42.17, 0.9995, -0.2692), (43.16, -0.9995, -0.2692), (43.16, 0.9995, -0.2692), (43.69, -0.9995, -0.2692), (43.69, 0.9995, -0.2692), (44.68, -0.9995, -0.2692), (44.68, 0.9995, -0.2692), (45.2, -0.9995, -0.2692), (45.2, 0.9995, -0.2692), (46.19, -0.9995, -0.2692), (46.19, 0.9995, -0.2692), (46.72, -0.9995, -0.2692), (46.72, 0.9995, -0.2692), (47.71, -0.9995, -0.2692), (47.71, 0.9995, -0.2692), (48.24, -0.9995, -0.2692), (48.24, 0.9995, -0.2692), (49.23, -0.9995, -0.2692), (49.23, 0.9995, -0.2692), (49.75, -0.9995, -0.2692), (49.75, 0.9995, -0.2692), (50.74, -0.9995, -0.2692), (50.74, 0.9995, -0.2692), (51.27, -0.9995, -0.2692), (51.27, 0.9995, -0.2692), (52.26, -0.9995, -0.2692), (52.26, 0.9995, -0.2692), (52.79, -0.9995, -0.2692), (52.79, 0.9995, -0.2692), (53.78, -0.9995, -0.2692), (53.78, 0.9995, -0.2692), (54.3, -0.9995, -0.2692), (54.3, 0.9995, -0.2692), (54.3, -0.9995, -0.2692), (54.3, 0.9995, -0.2692), (55.29, -0.9995, -0.2692), (55.29, 0.9995, -0.2692), (55.82, -0.9995, -0.2692), (55.82, 0.9995, -0.2692), (56.81, -0.9995, -0.2692), (56.81, 0.9995, -0.2692), (57.33, -0.9995, -0.2692), (57.33, 0.9995, -0.2692), (58.32, -0.9995, -0.2692), (58.32, 0.9995, -0.2692), (58.85, -0.9995, -0.2692), (58.85, 0.9995, -0.2692), (59.84, -0.9995, -0.2692), (59.84, 0.9995, -0.2692), (60.37, -0.9995, -0.2692), (60.37, 0.9995, -0.2692), (61.36, -0.9995, -0.2692), (61.36, 0.9995, -0.2692), (61.88, -0.9995, -0.2692), (61.88, 0.9995, -0.2692), (62.87, -0.9995, -0.2692), (62.87, 0.9995, -0.2692), (63.4, -0.9995, -0.2692), (63.4, 0.9995, -0.2692), (64.39, -0.9995, -0.2692), (64.39, 0.9995, -0.2692), (64.92, -0.9995, -0.2692), (64.92, 0.9995, -0.2692), (65.91, -0.9995, -0.2692), (65.91, 0.9995, -0.2692), (66.43, -0.9995, -0.2692), (66.43, 0.9995, -0.2692), (67.42, -0.9995, -0.2692), (67.42, 0.9995, -0.2692), (67.95, -0.9995, -0.2692), (67.95, 0.9995, -0.2692), (68.94, -0.9995, -0.2692), (68.94, 0.9995, -0.2692), (69.46, -0.9995, -0.2692), (69.46, 0.9995, -0.2692), (70.45, -0.9995, -0.2692), (70.45, 0.9995, -0.2692), (70.98, -0.9995, -0.2692), (70.98, 0.9995, -0.2692), (71.97, -0.9995, -0.2692), (71.97, 0.9995, -0.2692), (71.97, -0.9995, -0.2692), (71.97, 0.9995, -0.2692), (72.5, -0.9995, -0.2692), (72.5, 0.9995, -0.2692), (73.49, -0.9995, -0.2692), (73.49, 0.9995, -0.2692), (74.01, -0.9995, -0.2692), (74.01, 0.9995, -0.2692), (75.0, -0.9995, -0.2692), (75.0, 0.9995, -0.2692), (75.53, -0.9995, -0.2692), (75.53, 0.9995, -0.2692), (76.52, -0.9995, -0.2692), (76.52, 0.9995, -0.2692), (77.05, -0.9995, -0.2692), (77.05, 0.9995, -0.2692), (78.04, -0.9995, -0.2692), (78.04, 0.9995, -0.2692), (78.56, -0.9995, -0.2692), (78.56, 0.9995, -0.2692), (79.55, -0.9995, -0.2692), (79.55, 0.9995, -0.2692), (80.08, -0.9995, -0.2692), (80.08, 0.9995, -0.2692), (81.07, -0.9995, -0.2692), (81.07, 0.9995, -0.2692), (81.59, -0.9995, -0.2692), (81.59, 0.9995, -0.2692), (82.58, -0.9995, -0.2692), (82.58, 0.9995, -0.2692), (83.11, -0.9995, -0.2692), (83.11, 0.9995, -0.2692), (84.1, -0.9995, -0.2692), (84.1, 0.9995, -0.2692), (84.63, -0.9995, -0.2692), (84.63, 0.9995, -0.2692), (85.62, -0.9995, -0.2692), (85.62, 0.9995, -0.2692), (86.14, -0.9995, -0.2692), (86.14, 0.9995, -0.2692), (-1.96, -0.9995, -0.2692)], [], [(708, 1, 3, 709), (944, 945, 476, 479), (487, 486, 485, 484), (710, 11, 1, 708), (491, 490, 489, 488), (132, 128, 538, 539), (12, 9, 11, 15), (2, 8, 10, 0), (712, 15, 11, 710), (709, 3, 9, 711), (714, 19, 15, 712), (236, 232, 590, 591), (8, 14, 13, 10), (711, 9, 12, 713), (20, 16, 19, 23), (716, 23, 19, 714), (14, 18, 17, 13), (713, 12, 16, 715), (718, 27, 23, 716), (392, 388, 666, 667), (18, 22, 21, 17), (715, 16, 20, 717), (28, 24, 27, 31), (720, 31, 27, 718), (22, 26, 25, 21), (717, 20, 24, 719), (722, 35, 31, 720), (444, 440, 690, 691), (26, 30, 29, 25), (719, 24, 28, 721), (36, 32, 35, 39), (724, 39, 35, 722), (30, 34, 33, 29), (721, 28, 32, 723), (726, 43, 39, 724), (76, 79, 513, 514), (34, 38, 37, 33), (723, 32, 36, 725), (44, 40, 43, 47), (728, 47, 43, 726), (38, 42, 41, 37), (725, 36, 40, 727), (730, 51, 47, 728), (183, 180, 563, 560), (42, 46, 45, 41), (727, 40, 44, 729), (52, 48, 51, 55), (732, 55, 51, 730), (46, 50, 49, 45), (729, 44, 48, 731), (734, 59, 55, 732), (287, 284, 615, 612), (50, 54, 53, 49), (731, 48, 52, 733), (60, 56, 59, 63), (736, 63, 59, 734), (54, 58, 57, 53), (733, 52, 56, 735), (738, 67, 63, 736), (27, 24, 487, 484), (58, 62, 61, 57), (735, 56, 60, 737), (68, 64, 67, 71), (740, 71, 67, 738), (62, 66, 65, 61), (737, 60, 64, 739), (742, 75, 71, 740), (128, 131, 537, 538), (66, 70, 69, 65), (739, 64, 68, 741), (76, 72, 75, 79), (744, 79, 75, 742), (70, 74, 73, 69), (741, 68, 72, 743), (746, 83, 79, 744), (388, 391, 665, 666), (74, 78, 77, 73), (743, 72, 76, 745), (84, 80, 83, 87), (748, 87, 83, 746), (78, 82, 81, 77), (745, 76, 80, 747), (750, 91, 87, 748), (232, 235, 589, 590), (82, 86, 85, 81), (747, 80, 84, 749), (92, 88, 91, 95), (752, 95, 91, 750), (86, 90, 89, 85), (749, 84, 88, 751), (754, 99, 95, 752), (339, 336, 639, 636), (90, 94, 93, 89), (751, 88, 92, 753), (100, 96, 99, 103), (756, 103, 99, 754), (94, 98, 97, 93), (753, 92, 96, 755), (758, 107, 103, 756), (79, 83, 512, 513), (98, 102, 101, 97), (755, 96, 100, 757), (108, 104, 107, 111), (760, 111, 107, 758), (102, 106, 105, 101), (757, 100, 104, 759), (762, 115, 111, 760), (131, 135, 536, 537), (106, 110, 109, 105), (759, 104, 108, 761), (116, 112, 115, 119), (764, 119, 115, 762), (110, 114, 113, 109), (761, 108, 112, 763), (766, 123, 119, 764), (120, 116, 119, 123), (114, 118, 117, 113), (763, 112, 116, 765), (440, 443, 689, 690), (768, 127, 123, 766), (118, 122, 121, 117), (765, 116, 120, 767), (770, 131, 127, 768), (128, 124, 127, 131), (122, 126, 125, 121), (767, 120, 124, 769), (235, 239, 588, 589), (772, 135, 131, 770), (126, 130, 129, 125), (769, 124, 128, 771), (774, 139, 135, 772), (136, 132, 135, 139), (130, 134, 133, 129), (771, 128, 132, 773), (391, 395, 664, 665), (776, 143, 139, 774), (134, 138, 137, 133), (773, 132, 136, 775), (778, 147, 143, 776), (144, 140, 143, 147), (138, 142, 141, 137), (775, 136, 140, 777), (443, 447, 688, 689), (780, 151, 147, 778), (142, 146, 145, 141), (777, 140, 144, 779), (782, 155, 151, 780), (152, 148, 151, 155), (146, 150, 149, 145), (779, 144, 148, 781), (24, 20, 486, 487), (784, 159, 155, 782), (150, 154, 153, 149), (781, 148, 152, 783), (786, 163, 159, 784), (160, 156, 159, 163), (154, 158, 157, 153), (783, 152, 156, 785), (180, 176, 562, 563), (788, 167, 163, 786), (158, 162, 161, 157), (785, 156, 160, 787), (790, 171, 167, 788), (168, 164, 167, 171), (162, 166, 165, 161), (787, 160, 164, 789), (284, 280, 614, 615), (792, 175, 171, 790), (166, 170, 169, 165), (789, 164, 168, 791), (794, 179, 175, 792), (176, 172, 175, 179), (170, 174, 173, 169), (791, 168, 172, 793), (336, 332, 638, 639), (796, 183, 179, 794), (174, 178, 177, 173), (793, 172, 176, 795), (798, 187, 183, 796), (184, 180, 183, 187), (178, 182, 181, 177), (795, 176, 180, 797), (20, 23, 485, 486), (800, 191, 187, 798), (182, 186, 185, 181), (797, 180, 184, 799), (802, 195, 191, 800), (192, 188, 191, 195), (186, 190, 189, 185), (799, 184, 188, 801), (127, 124, 535, 532), (804, 199, 195, 802), (190, 194, 193, 189), (801, 188, 192, 803), (806, 203, 199, 804), (200, 196, 199, 203), (194, 198, 197, 193), (803, 192, 196, 805), (231, 228, 587, 584), (808, 207, 203, 806), (198, 202, 201, 197), (805, 196, 200, 807), (810, 211, 207, 808), (208, 204, 207, 211), (202, 206, 205, 201), (807, 200, 204, 809), (75, 72, 511, 508), (812, 215, 211, 810), (206, 210, 209, 205), (809, 204, 208, 811), (814, 219, 215, 812), (216, 212, 215, 219), (210, 214, 213, 209), (811, 208, 212, 813), (332, 335, 637, 638), (816, 223, 219, 814), (214, 218, 217, 213), (813, 212, 216, 815), (818, 227, 223, 816), (224, 220, 223, 227), (218, 222, 221, 217), (815, 216, 220, 817), (176, 179, 561, 562), (820, 231, 227, 818), (222, 226, 225, 221), (817, 220, 224, 819), (822, 235, 231, 820), (232, 228, 231, 235), (226, 230, 229, 225), (819, 224, 228, 821), (439, 436, 687, 684), (824, 239, 235, 822), (230, 234, 233, 229), (821, 228, 232, 823), (826, 243, 239, 824), (240, 236, 239, 243), (234, 238, 237, 233), (823, 232, 236, 825), (23, 27, 484, 485), (828, 247, 243, 826), (238, 242, 241, 237), (825, 236, 240, 827), (830, 251, 247, 828), (248, 244, 247, 251), (242, 246, 245, 241), (827, 240, 244, 829), (280, 283, 613, 614), (832, 255, 251, 830), (246, 250, 249, 245), (829, 244, 248, 831), (834, 259, 255, 832), (256, 252, 255, 259), (250, 254, 253, 249), (831, 248, 252, 833), (387, 384, 663, 660), (836, 263, 259, 834), (254, 258, 257, 253), (833, 252, 256, 835), (838, 267, 263, 836), (264, 260, 263, 267), (258, 262, 261, 257), (835, 256, 260, 837), (179, 183, 560, 561), (840, 271, 267, 838), (262, 266, 265, 261), (837, 260, 264, 839), (842, 275, 271, 840), (272, 268, 271, 275), (266, 270, 269, 265), (839, 264, 268, 841), (283, 287, 612, 613), (844, 279, 275, 842), (270, 274, 273, 269), (841, 268, 272, 843), (846, 283, 279, 844), (280, 276, 279, 283), (274, 278, 277, 273), (843, 272, 276, 845), (335, 339, 636, 637), (848, 287, 283, 846), (278, 282, 281, 277), (845, 276, 280, 847), (850, 291, 287, 848), (288, 284, 287, 291), (282, 286, 285, 281), (847, 280, 284, 849), (72, 68, 510, 511), (852, 295, 291, 850), (286, 290, 289, 285), (849, 284, 288, 851), (854, 299, 295, 852), (296, 292, 295, 299), (290, 294, 293, 289), (851, 288, 292, 853), (124, 120, 534, 535), (856, 303, 299, 854), (294, 298, 297, 293), (853, 292, 296, 855), (858, 307, 303, 856), (304, 300, 303, 307), (298, 302, 301, 297), (855, 296, 300, 857), (308, 304, 307, 311), (860, 311, 307, 858), (302, 306, 305, 301), (857, 300, 304, 859), (862, 315, 311, 860), (228, 224, 586, 587), (306, 310, 309, 305), (859, 304, 308, 861), (316, 312, 315, 319), (864, 319, 315, 862), (310, 314, 313, 309), (861, 308, 312, 863), (866, 323, 319, 864), (384, 380, 662, 663), (314, 318, 317, 313), (863, 312, 316, 865), (324, 320, 323, 327), (868, 327, 323, 866), (318, 322, 321, 317), (865, 316, 320, 867), (870, 331, 327, 868), (436, 432, 686, 687), (322, 326, 325, 321), (867, 320, 324, 869), (332, 328, 331, 335), (872, 335, 331, 870), (326, 330, 329, 325), (869, 324, 328, 871), (874, 339, 335, 872), (68, 71, 509, 510), (330, 334, 333, 329), (871, 328, 332, 873), (340, 336, 339, 343), (876, 343, 339, 874), (334, 338, 337, 333), (873, 332, 336, 875), (878, 347, 343, 876), (175, 172, 559, 556), (338, 342, 341, 337), (875, 336, 340, 877), (348, 344, 347, 351), (880, 351, 347, 878), (342, 346, 345, 341), (877, 340, 344, 879), (882, 355, 351, 880), (19, 16, 483, 480), (346, 350, 349, 345), (879, 344, 348, 881), (356, 352, 355, 359), (884, 359, 355, 882), (350, 354, 353, 349), (881, 348, 352, 883), (886, 363, 359, 884), (279, 276, 611, 608), (354, 358, 357, 353), (883, 352, 356, 885), (364, 360, 363, 367), (888, 367, 363, 886), (358, 362, 361, 357), (885, 356, 360, 887), (890, 371, 367, 888), (120, 123, 533, 534), (362, 366, 365, 361), (887, 360, 364, 889), (372, 368, 371, 375), (892, 375, 371, 890), (366, 370, 369, 365), (889, 364, 368, 891), (894, 379, 375, 892), (380, 383, 661, 662), (370, 374, 373, 369), (891, 368, 372, 893), (380, 376, 379, 383), (896, 383, 379, 894), (374, 378, 377, 373), (893, 372, 376, 895), (898, 387, 383, 896), (224, 227, 585, 586), (378, 382, 381, 377), (895, 376, 380, 897), (388, 384, 387, 391), (900, 391, 387, 898), (382, 386, 385, 381), (897, 380, 384, 899), (902, 395, 391, 900), (71, 75, 508, 509), (386, 390, 389, 385), (899, 384, 388, 901), (396, 392, 395, 399), (904, 399, 395, 902), (390, 394, 393, 389), (901, 388, 392, 903), (906, 403, 399, 904), (400, 396, 399, 403), (394, 398, 397, 393), (903, 392, 396, 905), (331, 328, 635, 632), (908, 407, 403, 906), (398, 402, 401, 397), (905, 396, 400, 907), (910, 411, 407, 908), (408, 404, 407, 411), (402, 406, 405, 401), (907, 400, 404, 909), (123, 127, 532, 533), (912, 415, 411, 910), (406, 410, 409, 405), (909, 404, 408, 911), (914, 419, 415, 912), (416, 412, 415, 419), (410, 414, 413, 409), (911, 408, 412, 913), (432, 435, 685, 686), (916, 423, 419, 914), (414, 418, 417, 413), (913, 412, 416, 915), (918, 427, 423, 916), (424, 420, 423, 427), (418, 422, 421, 417), (915, 416, 420, 917), (227, 231, 584, 585), (920, 431, 427, 918), (422, 426, 425, 421), (917, 420, 424, 919), (922, 435, 431, 920), (432, 428, 431, 435), (426, 430, 429, 425), (919, 424, 428, 921), (383, 387, 660, 661), (924, 439, 435, 922), (430, 434, 433, 429), (921, 428, 432, 923), (926, 443, 439, 924), (440, 436, 439, 443), (434, 438, 437, 433), (923, 432, 436, 925), (435, 439, 684, 685), (928, 447, 443, 926), (438, 442, 441, 437), (925, 436, 440, 927), (930, 451, 447, 928), (448, 444, 447, 451), (442, 446, 445, 441), (927, 440, 444, 929), (16, 12, 482, 483), (932, 455, 451, 930), (446, 450, 449, 445), (929, 444, 448, 931), (934, 459, 455, 932), (456, 452, 455, 459), (450, 454, 453, 449), (931, 448, 452, 933), (172, 168, 558, 559), (936, 463, 459, 934), (454, 458, 457, 453), (933, 452, 456, 935), (938, 467, 463, 936), (464, 460, 463, 467), (458, 462, 461, 457), (935, 456, 460, 937), (276, 272, 610, 611), (940, 471, 467, 938), (462, 466, 465, 461), (937, 460, 464, 939), (942, 475, 471, 940), (472, 468, 471, 475), (466, 470, 469, 465), (939, 464, 468, 941), (328, 324, 634, 635), (944, 479, 475, 942), (470, 474, 473, 469), (941, 468, 472, 943), (483, 482, 481, 480), (4, 6, 7, 5), (474, 478, 477, 473), (943, 472, 476, 945), (495, 494, 493, 492), (499, 498, 497, 496), (503, 502, 501, 500), (507, 506, 505, 504), (511, 510, 509, 508), (515, 514, 513, 512), (519, 518, 517, 516), (523, 522, 521, 520), (527, 526, 525, 524), (531, 530, 529, 528), (535, 534, 533, 532), (539, 538, 537, 536), (543, 542, 541, 540), (547, 546, 545, 544), (551, 550, 549, 548), (555, 554, 553, 552), (559, 558, 557, 556), (563, 562, 561, 560), (567, 566, 565, 564), (571, 570, 569, 568), (575, 574, 573, 572), (579, 578, 577, 576), (583, 582, 581, 580), (587, 586, 585, 584), (591, 590, 589, 588), (595, 594, 593, 592), (599, 598, 597, 596), (603, 602, 601, 600), (607, 606, 605, 604), (611, 610, 609, 608), (615, 614, 613, 612), (619, 618, 617, 616), (623, 622, 621, 620), (627, 626, 625, 624), (631, 630, 629, 628), (635, 634, 633, 632), (639, 638, 637, 636), (643, 642, 641, 640), (647, 646, 645, 644), (651, 650, 649, 648), (655, 654, 653, 652), (659, 658, 657, 656), (663, 662, 661, 660), (667, 666, 665, 664), (671, 670, 669, 668), (675, 674, 673, 672), (679, 678, 677, 676), (683, 682, 681, 680), (687, 686, 685, 684), (691, 690, 689, 688), (695, 694, 693, 692), (699, 698, 697, 696), (703, 702, 701, 700), (707, 706, 705, 704), (80, 76, 514, 515), (343, 347, 640, 641), (291, 295, 616, 617), (187, 191, 564, 565), (395, 392, 667, 664), (288, 291, 617, 618), (31, 35, 488, 489), (447, 444, 691, 688), (184, 187, 565, 566), (340, 343, 641, 642), (83, 80, 515, 512), (239, 236, 591, 588), (135, 132, 539, 536), (28, 31, 489, 490), (344, 340, 642, 643), (292, 288, 618, 619), (188, 184, 566, 567), (32, 28, 490, 491), (451, 455, 692, 693), (243, 247, 592, 593), (448, 451, 693, 694), (139, 143, 540, 541), (347, 344, 643, 640), (87, 91, 516, 517), (240, 243, 593, 594), (136, 139, 541, 542), (295, 292, 619, 616), (35, 32, 491, 488), (191, 188, 567, 564), (84, 87, 517, 518), (452, 448, 694, 695), (244, 240, 594, 595), (140, 136, 542, 543), (88, 84, 518, 519), (403, 407, 668, 669), (351, 355, 644, 645), (299, 303, 620, 621), (195, 199, 568, 569), (400, 403, 669, 670), (296, 299, 621, 622), (39, 43, 492, 493), (455, 452, 695, 692), (192, 195, 569, 570), (348, 351, 645, 646), (91, 88, 519, 516), (247, 244, 595, 592), (143, 140, 543, 540), (36, 39, 493, 494), (404, 400, 670, 671), (352, 348, 646, 647), (300, 296, 622, 623), (196, 192, 570, 571), (40, 36, 494, 495), (459, 463, 696, 697), (251, 255, 596, 597), (456, 459, 697, 698), (147, 151, 544, 545), (355, 352, 647, 644), (95, 99, 520, 521), (248, 251, 597, 598), (407, 404, 671, 668), (144, 147, 545, 546), (303, 300, 623, 620), (43, 40, 495, 492), (199, 196, 571, 568), (92, 95, 521, 522), (460, 456, 698, 699), (252, 248, 598, 599), (148, 144, 546, 547), (96, 92, 522, 523), (411, 415, 672, 673), (359, 363, 648, 649), (203, 207, 572, 573), (408, 411, 673, 674), (47, 51, 496, 497), (463, 460, 699, 696), (200, 203, 573, 574), (356, 359, 649, 650), (99, 96, 523, 520), (255, 252, 599, 596), (151, 148, 547, 544), (44, 47, 497, 498), (412, 408, 674, 675), (360, 356, 650, 651), (204, 200, 574, 575), (48, 44, 498, 499), (467, 471, 700, 701), (311, 315, 624, 625), (259, 263, 600, 601), (464, 467, 701, 702), (155, 159, 548, 549), (103, 107, 524, 525), (363, 360, 651, 648), (256, 259, 601, 602), (415, 412, 675, 672), (152, 155, 549, 550), (51, 48, 499, 496), (308, 311, 625, 626), (207, 204, 575, 572), (100, 103, 525, 526), (468, 464, 702, 703), (312, 308, 626, 627), (260, 256, 602, 603), (156, 152, 550, 551), (104, 100, 526, 527), (419, 423, 676, 677), (367, 371, 652, 653), (211, 215, 576, 577), (416, 419, 677, 678), (315, 312, 627, 624), (55, 59, 500, 501), (471, 468, 703, 700), (208, 211, 577, 578), (364, 367, 653, 654), (107, 104, 527, 524), (263, 260, 603, 600), (159, 156, 551, 548), (52, 55, 501, 502), (3, 1, 7, 6), (420, 416, 678, 679), (368, 364, 654, 655), (212, 208, 578, 579), (56, 52, 502, 503), (475, 479, 704, 705), (319, 323, 628, 629), (267, 271, 604, 605), (472, 475, 705, 706), (163, 167, 552, 553), (371, 368, 655, 652), (111, 115, 528, 529), (264, 267, 605, 606), (423, 420, 679, 676), (160, 163, 553, 554), (316, 319, 629, 630), (59, 56, 503, 500), (215, 212, 579, 576), (108, 111, 529, 530), (476, 472, 706, 707), (320, 316, 630, 631), (268, 264, 606, 607), (1, 11, 5, 7), (164, 160, 554, 555), (112, 108, 530, 531), (9, 3, 6, 4), (427, 431, 680, 681), (375, 379, 656, 657), (219, 223, 580, 581), (424, 427, 681, 682), (323, 320, 631, 628), (63, 67, 504, 505), (479, 476, 707, 704), (216, 219, 581, 582), (372, 375, 657, 658), (115, 112, 531, 528), (271, 268, 607, 604), (11, 9, 4, 5), (167, 164, 555, 552), (60, 63, 505, 506), (428, 424, 682, 683), (376, 372, 658, 659), (220, 216, 582, 583), (64, 60, 506, 507), (327, 331, 632, 633), (275, 279, 608, 609), (171, 175, 556, 557), (379, 376, 659, 656), (272, 275, 609, 610), (15, 19, 480, 481), (431, 428, 683, 680), (168, 171, 557, 558), (324, 327, 633, 634), (67, 64, 507, 504), (223, 220, 583, 580), (12, 15, 481, 482), (1180, 943, 945, 1182), (1178, 941, 943, 1180), (1181, 944, 942, 1179), (1176, 939, 941, 1178), (1179, 942, 940, 1177), (1174, 937, 939, 1176), (1177, 940, 938, 1175), (1172, 935, 937, 1174), (1175, 938, 936, 1173), (1170, 933, 935, 1172), (1173, 936, 934, 1171), (1168, 931, 933, 1170), (1171, 934, 932, 1169), (1166, 929, 931, 1168), (1169, 932, 930, 1167), (1164, 927, 929, 1166), (1167, 930, 928, 1165), (1162, 925, 927, 1164), (1165, 928, 926, 1163), (1160, 923, 925, 1162), (1163, 926, 924, 1161), (1158, 921, 923, 1160), (1161, 924, 922, 1159), (1156, 919, 921, 1158), (1159, 922, 920, 1157), (1154, 917, 919, 1156), (1157, 920, 918, 1155), (1152, 915, 917, 1154), (1155, 918, 916, 1153), (1150, 913, 915, 1152), (1153, 916, 914, 1151), (1148, 911, 913, 1150), (1151, 914, 912, 1149), (1146, 909, 911, 1148), (1149, 912, 910, 1147), (1144, 907, 909, 1146), (1147, 910, 908, 1145), (1142, 905, 907, 1144), (1145, 908, 906, 1143), (1140, 903, 905, 1142), (1143, 906, 904, 1141), (1138, 901, 903, 1140), (1141, 904, 902, 1139), (1136, 899, 901, 1138), (1139, 902, 900, 1137), (1134, 897, 899, 1136), (1137, 900, 898, 1135), (1132, 895, 897, 1134), (1135, 898, 896, 1133), (1130, 893, 895, 1132), (1133, 896, 894, 1131), (1128, 891, 893, 1130), (1131, 894, 892, 1129), (1126, 889, 891, 1128), (1129, 892, 890, 1127), (1124, 887, 889, 1126), (1127, 890, 888, 1125), (1122, 885, 887, 1124), (1125, 888, 886, 1123), (1120, 883, 885, 1122), (1123, 886, 884, 1121), (1118, 881, 883, 1120), (1121, 884, 882, 1119), (1116, 879, 881, 1118), (1119, 882, 880, 1117), (1114, 877, 879, 1116), (1117, 880, 878, 1115), (1112, 875, 877, 1114), (1115, 878, 876, 1113), (1110, 873, 875, 1112), (1113, 876, 874, 1111), (1108, 871, 873, 1110), (1111, 874, 872, 1109), (1106, 869, 871, 1108), (1109, 872, 870, 1107), (1104, 867, 869, 1106), (1107, 870, 868, 1105), (1102, 865, 867, 1104), (1105, 868, 866, 1103), (1100, 863, 865, 1102), (1103, 866, 864, 1101), (1098, 861, 863, 1100), (1101, 864, 862, 1099), (1096, 859, 861, 1098), (1099, 862, 860, 1097), (1094, 857, 859, 1096), (1097, 860, 858, 1095), (1092, 855, 857, 1094), (1095, 858, 856, 1093), (1090, 853, 855, 1092), (1093, 856, 854, 1091), (1088, 851, 853, 1090), (1091, 854, 852, 1089), (1086, 849, 851, 1088), (1089, 852, 850, 1087), (1084, 847, 849, 1086), (1087, 850, 848, 1085), (1082, 845, 847, 1084), (1085, 848, 846, 1083), (1080, 843, 845, 1082), (1083, 846, 844, 1081), (1078, 841, 843, 1080), (1081, 844, 842, 1079), (1076, 839, 841, 1078), (1079, 842, 840, 1077), (1074, 837, 839, 1076), (1077, 840, 838, 1075), (1072, 835, 837, 1074), (1075, 838, 836, 1073), (1070, 833, 835, 1072), (1073, 836, 834, 1071), (1068, 831, 833, 1070), (1071, 834, 832, 1069), (1066, 829, 831, 1068), (1069, 832, 830, 1067), (1064, 827, 829, 1066), (1067, 830, 828, 1065), (1062, 825, 827, 1064), (1065, 828, 826, 1063), (1060, 823, 825, 1062), (1063, 826, 824, 1061), (1058, 821, 823, 1060), (1061, 824, 822, 1059), (1056, 819, 821, 1058), (1059, 822, 820, 1057), (1054, 817, 819, 1056), (1057, 820, 818, 1055), (1052, 815, 817, 1054), (1055, 818, 816, 1053), (1050, 813, 815, 1052), (1053, 816, 814, 1051), (1048, 811, 813, 1050), (1051, 814, 812, 1049), (1046, 809, 811, 1048), (1049, 812, 810, 1047), (1044, 807, 809, 1046), (1047, 810, 808, 1045), (1042, 805, 807, 1044), (1045, 808, 806, 1043), (1040, 803, 805, 1042), (1043, 806, 804, 1041), (1038, 801, 803, 1040), (1041, 804, 802, 1039), (1036, 799, 801, 1038), (1039, 802, 800, 1037), (1034, 797, 799, 1036), (1037, 800, 798, 1035), (1032, 795, 797, 1034), (1035, 798, 796, 1033), (1030, 793, 795, 1032), (1033, 796, 794, 1031), (1028, 791, 793, 1030), (1031, 794, 792, 1029), (1026, 789, 791, 1028), (1029, 792, 790, 1027), (1024, 787, 789, 1026), (1027, 790, 788, 1025), (1022, 785, 787, 1024), (1025, 788, 786, 1023), (1020, 783, 785, 1022), (1023, 786, 784, 1021), (1018, 781, 783, 1020), (1021, 784, 782, 1019), (1016, 779, 781, 1018), (1019, 782, 780, 1017), (1014, 777, 779, 1016), (1017, 780, 778, 1015), (1012, 775, 777, 1014), (1015, 778, 776, 1013), (1010, 773, 775, 1012), (1013, 776, 774, 1011), (1008, 771, 773, 1010), (1011, 774, 772, 1009), (1006, 769, 771, 1008), (1009, 772, 770, 1007), (1004, 767, 769, 1006), (1007, 770, 768, 1005), (1002, 765, 767, 1004), (1005, 768, 766, 1003), (1000, 763, 765, 1002), (1003, 766, 764, 1001), (998, 761, 763, 1000), (1001, 764, 762, 999), (996, 759, 761, 998), (999, 762, 760, 997), (994, 757, 759, 996), (997, 760, 758, 995), (992, 755, 757, 994), (995, 758, 756, 993), (990, 753, 755, 992), (993, 756, 754, 991), (988, 751, 753, 990), (991, 754, 752, 989), (986, 749, 751, 988), (989, 752, 750, 987), (984, 747, 749, 986), (987, 750, 748, 985), (982, 745, 747, 984), (985, 748, 746, 983), (980, 743, 745, 982), (983, 746, 744, 981), (978, 741, 743, 980), (981, 744, 742, 979), (976, 739, 741, 978), (979, 742, 740, 977), (974, 737, 739, 976), (977, 740, 738, 975), (972, 735, 737, 974), (975, 738, 736, 973), (970, 733, 735, 972), (973, 736, 734, 971), (968, 731, 733, 970), (971, 734, 732, 969), (966, 729, 731, 968), (969, 732, 730, 967), (964, 727, 729, 966), (967, 730, 728, 965), (962, 725, 727, 964), (965, 728, 726, 963), (960, 723, 725, 962), (963, 726, 724, 961), (958, 721, 723, 960), (961, 724, 722, 959), (956, 719, 721, 958), (959, 722, 720, 957), (954, 717, 719, 956), (957, 720, 718, 955), (952, 715, 717, 954), (955, 718, 716, 953), (950, 713, 715, 952), (953, 716, 714, 951), (948, 711, 713, 950), (951, 714, 712, 949), (946, 709, 711, 948), (949, 712, 710, 947), (947, 710, 708, 1183), (1181, 1182, 945, 944), (1183, 708, 709, 946), (1421, 1183, 946, 1184), (1419, 1420, 1182, 1181), (1185, 947, 1183, 1421), (1187, 949, 947, 1185), (1184, 946, 948, 1186), (1189, 951, 949, 1187), (1186, 948, 950, 1188), (1191, 953, 951, 1189), (1188, 950, 952, 1190), (1193, 955, 953, 1191), (1190, 952, 954, 1192), (1195, 957, 955, 1193), (1192, 954, 956, 1194), (1197, 959, 957, 1195), (1194, 956, 958, 1196), (1199, 961, 959, 1197), (1196, 958, 960, 1198), (1201, 963, 961, 1199), (1198, 960, 962, 1200), (1203, 965, 963, 1201), (1200, 962, 964, 1202), (1205, 967, 965, 1203), (1202, 964, 966, 1204), (1207, 969, 967, 1205), (1204, 966, 968, 1206), (1209, 971, 969, 1207), (1206, 968, 970, 1208), (1211, 973, 971, 1209), (1208, 970, 972, 1210), (1213, 975, 973, 1211), (1210, 972, 974, 1212), (1215, 977, 975, 1213), (1212, 974, 976, 1214), (1217, 979, 977, 1215), (1214, 976, 978, 1216), (1219, 981, 979, 1217), (1216, 978, 980, 1218), (1221, 983, 981, 1219), (1218, 980, 982, 1220), (1223, 985, 983, 1221), (1220, 982, 984, 1222), (1225, 987, 985, 1223), (1222, 984, 986, 1224), (1227, 989, 987, 1225), (1224, 986, 988, 1226), (1229, 991, 989, 1227), (1226, 988, 990, 1228), (1231, 993, 991, 1229), (1228, 990, 992, 1230), (1233, 995, 993, 1231), (1230, 992, 994, 1232), (1235, 997, 995, 1233), (1232, 994, 996, 1234), (1237, 999, 997, 1235), (1234, 996, 998, 1236), (1239, 1001, 999, 1237), (1236, 998, 1000, 1238), (1241, 1003, 1001, 1239), (1238, 1000, 1002, 1240), (1243, 1005, 1003, 1241), (1240, 1002, 1004, 1242), (1245, 1007, 1005, 1243), (1242, 1004, 1006, 1244), (1247, 1009, 1007, 1245), (1244, 1006, 1008, 1246), (1249, 1011, 1009, 1247), (1246, 1008, 1010, 1248), (1251, 1013, 1011, 1249), (1248, 1010, 1012, 1250), (1253, 1015, 1013, 1251), (1250, 1012, 1014, 1252), (1255, 1017, 1015, 1253), (1252, 1014, 1016, 1254), (1257, 1019, 1017, 1255), (1254, 1016, 1018, 1256), (1259, 1021, 1019, 1257), (1256, 1018, 1020, 1258), (1261, 1023, 1021, 1259), (1258, 1020, 1022, 1260), (1263, 1025, 1023, 1261), (1260, 1022, 1024, 1262), (1265, 1027, 1025, 1263), (1262, 1024, 1026, 1264), (1267, 1029, 1027, 1265), (1264, 1026, 1028, 1266), (1269, 1031, 1029, 1267), (1266, 1028, 1030, 1268), (1271, 1033, 1031, 1269), (1268, 1030, 1032, 1270), (1273, 1035, 1033, 1271), (1270, 1032, 1034, 1272), (1275, 1037, 1035, 1273), (1272, 1034, 1036, 1274), (1277, 1039, 1037, 1275), (1274, 1036, 1038, 1276), (1279, 1041, 1039, 1277), (1276, 1038, 1040, 1278), (1281, 1043, 1041, 1279), (1278, 1040, 1042, 1280), (1283, 1045, 1043, 1281), (1280, 1042, 1044, 1282), (1285, 1047, 1045, 1283), (1282, 1044, 1046, 1284), (1287, 1049, 1047, 1285), (1284, 1046, 1048, 1286), (1289, 1051, 1049, 1287), (1286, 1048, 1050, 1288), (1291, 1053, 1051, 1289), (1288, 1050, 1052, 1290), (1293, 1055, 1053, 1291), (1290, 1052, 1054, 1292), (1295, 1057, 1055, 1293), (1292, 1054, 1056, 1294), (1297, 1059, 1057, 1295), (1294, 1056, 1058, 1296), (1299, 1061, 1059, 1297), (1296, 1058, 1060, 1298), (1301, 1063, 1061, 1299), (1298, 1060, 1062, 1300), (1303, 1065, 1063, 1301), (1300, 1062, 1064, 1302), (1305, 1067, 1065, 1303), (1302, 1064, 1066, 1304), (1307, 1069, 1067, 1305), (1304, 1066, 1068, 1306), (1309, 1071, 1069, 1307), (1306, 1068, 1070, 1308), (1311, 1073, 1071, 1309), (1308, 1070, 1072, 1310), (1313, 1075, 1073, 1311), (1310, 1072, 1074, 1312), (1315, 1077, 1075, 1313), (1312, 1074, 1076, 1314), (1317, 1079, 1077, 1315), (1314, 1076, 1078, 1316), (1319, 1081, 1079, 1317), (1316, 1078, 1080, 1318), (1321, 1083, 1081, 1319), (1318, 1080, 1082, 1320), (1323, 1085, 1083, 1321), (1320, 1082, 1084, 1322), (1325, 1087, 1085, 1323), (1322, 1084, 1086, 1324), (1327, 1089, 1087, 1325), (1324, 1086, 1088, 1326), (1329, 1091, 1089, 1327), (1326, 1088, 1090, 1328), (1331, 1093, 1091, 1329), (1328, 1090, 1092, 1330), (1333, 1095, 1093, 1331), (1330, 1092, 1094, 1332), (1335, 1097, 1095, 1333), (1332, 1094, 1096, 1334), (1337, 1099, 1097, 1335), (1334, 1096, 1098, 1336), (1339, 1101, 1099, 1337), (1336, 1098, 1100, 1338), (1341, 1103, 1101, 1339), (1338, 1100, 1102, 1340), (1343, 1105, 1103, 1341), (1340, 1102, 1104, 1342), (1345, 1107, 1105, 1343), (1342, 1104, 1106, 1344), (1347, 1109, 1107, 1345), (1344, 1106, 1108, 1346), (1349, 1111, 1109, 1347), (1346, 1108, 1110, 1348), (1351, 1113, 1111, 1349), (1348, 1110, 1112, 1350), (1353, 1115, 1113, 1351), (1350, 1112, 1114, 1352), (1355, 1117, 1115, 1353), (1352, 1114, 1116, 1354), (1357, 1119, 1117, 1355), (1354, 1116, 1118, 1356), (1359, 1121, 1119, 1357), (1356, 1118, 1120, 1358), (1361, 1123, 1121, 1359), (1358, 1120, 1122, 1360), (1363, 1125, 1123, 1361), (1360, 1122, 1124, 1362), (1365, 1127, 1125, 1363), (1362, 1124, 1126, 1364), (1367, 1129, 1127, 1365), (1364, 1126, 1128, 1366), (1369, 1131, 1129, 1367), (1366, 1128, 1130, 1368), (1371, 1133, 1131, 1369), (1368, 1130, 1132, 1370), (1373, 1135, 1133, 1371), (1370, 1132, 1134, 1372), (1375, 1137, 1135, 1373), (1372, 1134, 1136, 1374), (1377, 1139, 1137, 1375), (1374, 1136, 1138, 1376), (1379, 1141, 1139, 1377), (1376, 1138, 1140, 1378), (1381, 1143, 1141, 1379), (1378, 1140, 1142, 1380), (1383, 1145, 1143, 1381), (1380, 1142, 1144, 1382), (1385, 1147, 1145, 1383), (1382, 1144, 1146, 1384), (1387, 1149, 1147, 1385), (1384, 1146, 1148, 1386), (1389, 1151, 1149, 1387), (1386, 1148, 1150, 1388), (1391, 1153, 1151, 1389), (1388, 1150, 1152, 1390), (1393, 1155, 1153, 1391), (1390, 1152, 1154, 1392), (1395, 1157, 1155, 1393), (1392, 1154, 1156, 1394), (1397, 1159, 1157, 1395), (1394, 1156, 1158, 1396), (1399, 1161, 1159, 1397), (1396, 1158, 1160, 1398), (1401, 1163, 1161, 1399), (1398, 1160, 1162, 1400), (1403, 1165, 1163, 1401), (1400, 1162, 1164, 1402), (1405, 1167, 1165, 1403), (1402, 1164, 1166, 1404), (1407, 1169, 1167, 1405), (1404, 1166, 1168, 1406), (1409, 1171, 1169, 1407), (1406, 1168, 1170, 1408), (1411, 1173, 1171, 1409), (1408, 1170, 1172, 1410), (1413, 1175, 1173, 1411), (1410, 1172, 1174, 1412), (1415, 1177, 1175, 1413), (1412, 1174, 1176, 1414), (1417, 1179, 1177, 1415), (1414, 1176, 1178, 1416), (1419, 1181, 1179, 1417), (1416, 1178, 1180, 1418), (1418, 1180, 1182, 1420), (474, 1418, 1420, 478), (470, 1416, 1418, 474), (477, 1419, 1417, 473), (466, 1414, 1416, 470), (473, 1417, 1415, 469), (462, 1412, 1414, 466), (469, 1415, 1413, 465), (458, 1410, 1412, 462), (465, 1413, 1411, 461), (454, 1408, 1410, 458), (461, 1411, 1409, 457), (450, 1406, 1408, 454), (457, 1409, 1407, 453), (446, 1404, 1406, 450), (453, 1407, 1405, 449), (442, 1402, 1404, 446), (449, 1405, 1403, 445), (438, 1400, 1402, 442), (445, 1403, 1401, 441), (434, 1398, 1400, 438), (441, 1401, 1399, 437), (430, 1396, 1398, 434), (437, 1399, 1397, 433), (426, 1394, 1396, 430), (433, 1397, 1395, 429), (422, 1392, 1394, 426), (429, 1395, 1393, 425), (418, 1390, 1392, 422), (425, 1393, 1391, 421), (414, 1388, 1390, 418), (421, 1391, 1389, 417), (410, 1386, 1388, 414), (417, 1389, 1387, 413), (406, 1384, 1386, 410), (413, 1387, 1385, 409), (402, 1382, 1384, 406), (409, 1385, 1383, 405), (398, 1380, 1382, 402), (405, 1383, 1381, 401), (394, 1378, 1380, 398), (401, 1381, 1379, 397), (390, 1376, 1378, 394), (397, 1379, 1377, 393), (386, 1374, 1376, 390), (393, 1377, 1375, 389), (382, 1372, 1374, 386), (389, 1375, 1373, 385), (378, 1370, 1372, 382), (385, 1373, 1371, 381), (374, 1368, 1370, 378), (381, 1371, 1369, 377), (370, 1366, 1368, 374), (377, 1369, 1367, 373), (366, 1364, 1366, 370), (373, 1367, 1365, 369), (362, 1362, 1364, 366), (369, 1365, 1363, 365), (358, 1360, 1362, 362), (365, 1363, 1361, 361), (354, 1358, 1360, 358), (361, 1361, 1359, 357), (350, 1356, 1358, 354), (357, 1359, 1357, 353), (346, 1354, 1356, 350), (353, 1357, 1355, 349), (342, 1352, 1354, 346), (349, 1355, 1353, 345), (338, 1350, 1352, 342), (345, 1353, 1351, 341), (334, 1348, 1350, 338), (341, 1351, 1349, 337), (330, 1346, 1348, 334), (337, 1349, 1347, 333), (326, 1344, 1346, 330), (333, 1347, 1345, 329), (322, 1342, 1344, 326), (329, 1345, 1343, 325), (318, 1340, 1342, 322), (325, 1343, 1341, 321), (314, 1338, 1340, 318), (321, 1341, 1339, 317), (310, 1336, 1338, 314), (317, 1339, 1337, 313), (306, 1334, 1336, 310), (313, 1337, 1335, 309), (302, 1332, 1334, 306), (309, 1335, 1333, 305), (298, 1330, 1332, 302), (305, 1333, 1331, 301), (294, 1328, 1330, 298), (301, 1331, 1329, 297), (290, 1326, 1328, 294), (297, 1329, 1327, 293), (286, 1324, 1326, 290), (293, 1327, 1325, 289), (282, 1322, 1324, 286), (289, 1325, 1323, 285), (278, 1320, 1322, 282), (285, 1323, 1321, 281), (274, 1318, 1320, 278), (281, 1321, 1319, 277), (270, 1316, 1318, 274), (277, 1319, 1317, 273), (266, 1314, 1316, 270), (273, 1317, 1315, 269), (262, 1312, 1314, 266), (269, 1315, 1313, 265), (258, 1310, 1312, 262), (265, 1313, 1311, 261), (254, 1308, 1310, 258), (261, 1311, 1309, 257), (250, 1306, 1308, 254), (257, 1309, 1307, 253), (246, 1304, 1306, 250), (253, 1307, 1305, 249), (242, 1302, 1304, 246), (249, 1305, 1303, 245), (238, 1300, 1302, 242), (245, 1303, 1301, 241), (234, 1298, 1300, 238), (241, 1301, 1299, 237), (230, 1296, 1298, 234), (237, 1299, 1297, 233), (226, 1294, 1296, 230), (233, 1297, 1295, 229), (222, 1292, 1294, 226), (229, 1295, 1293, 225), (218, 1290, 1292, 222), (225, 1293, 1291, 221), (214, 1288, 1290, 218), (221, 1291, 1289, 217), (210, 1286, 1288, 214), (217, 1289, 1287, 213), (206, 1284, 1286, 210), (213, 1287, 1285, 209), (202, 1282, 1284, 206), (209, 1285, 1283, 205), (198, 1280, 1282, 202), (205, 1283, 1281, 201), (194, 1278, 1280, 198), (201, 1281, 1279, 197), (190, 1276, 1278, 194), (197, 1279, 1277, 193), (186, 1274, 1276, 190), (193, 1277, 1275, 189), (182, 1272, 1274, 186), (189, 1275, 1273, 185), (178, 1270, 1272, 182), (185, 1273, 1271, 181), (174, 1268, 1270, 178), (181, 1271, 1269, 177), (170, 1266, 1268, 174), (177, 1269, 1267, 173), (166, 1264, 1266, 170), (173, 1267, 1265, 169), (162, 1262, 1264, 166), (169, 1265, 1263, 165), (158, 1260, 1262, 162), (165, 1263, 1261, 161), (154, 1258, 1260, 158), (161, 1261, 1259, 157), (150, 1256, 1258, 154), (157, 1259, 1257, 153), (146, 1254, 1256, 150), (153, 1257, 1255, 149), (142, 1252, 1254, 146), (149, 1255, 1253, 145), (138, 1250, 1252, 142), (145, 1253, 1251, 141), (134, 1248, 1250, 138), (141, 1251, 1249, 137), (130, 1246, 1248, 134), (137, 1249, 1247, 133), (126, 1244, 1246, 130), (133, 1247, 1245, 129), (122, 1242, 1244, 126), (129, 1245, 1243, 125), (118, 1240, 1242, 122), (125, 1243, 1241, 121), (114, 1238, 1240, 118), (121, 1241, 1239, 117), (110, 1236, 1238, 114), (117, 1239, 1237, 113), (106, 1234, 1236, 110), (113, 1237, 1235, 109), (102, 1232, 1234, 106), (109, 1235, 1233, 105), (98, 1230, 1232, 102), (105, 1233, 1231, 101), (94, 1228, 1230, 98), (101, 1231, 1229, 97), (90, 1226, 1228, 94), (97, 1229, 1227, 93), (86, 1224, 1226, 90), (93, 1227, 1225, 89), (82, 1222, 1224, 86), (89, 1225, 1223, 85), (78, 1220, 1222, 82), (85, 1223, 1221, 81), (74, 1218, 1220, 78), (81, 1221, 1219, 77), (70, 1216, 1218, 74), (77, 1219, 1217, 73), (66, 1214, 1216, 70), (73, 1217, 1215, 69), (62, 1212, 1214, 66), (69, 1215, 1213, 65), (58, 1210, 1212, 62), (65, 1213, 1211, 61), (54, 1208, 1210, 58), (61, 1211, 1209, 57), (50, 1206, 1208, 54), (57, 1209, 1207, 53), (46, 1204, 1206, 50), (53, 1207, 1205, 49), (42, 1202, 1204, 46), (49, 1205, 1203, 45), (38, 1200, 1202, 42), (45, 1203, 1201, 41), (34, 1198, 1200, 38), (41, 1201, 1199, 37), (30, 1196, 1198, 34), (37, 1199, 1197, 33), (26, 1194, 1196, 30), (33, 1197, 1195, 29), (22, 1192, 1194, 26), (29, 1195, 1193, 25), (18, 1190, 1192, 22), (25, 1193, 1191, 21), (14, 1188, 1190, 18), (21, 1191, 1189, 17), (8, 1186, 1188, 14), (17, 1189, 1187, 13), (2, 1184, 1186, 8), (13, 1187, 1185, 10), (10, 1185, 1421, 0), (477, 478, 1420, 1419), (0, 1421, 1184, 2)])
me_cube_002.use_remesh_preserve_volume = False
me_cube_002.use_remesh_preserve_attributes = False
me_cube_002.use_mirror_vertex_groups = False
me_cube_002.update()
me_circle_002 = bpy.data.meshes.new('Circle.002')
me_circle_002.from_pydata([(0.6054, -2.109, -1.851), (0.07528, -1.579, -1.851), (0.6057, -1.113, -1.741), (0.07506, -1.113, -1.741), (0.6054, -2.109, -1.101), (0.07528, -1.579, -1.101), (0.6057, -1.113, -1.211), (0.07506, -1.113, -1.211), (-0.03227, -2.746, -1.851), (-0.5624, -2.216, -1.851), (-0.03227, -2.746, -1.101), (-0.5624, -2.216, -1.101), (-0.03227, -2.746, -1.851), (-0.782, -2.746, -1.851), (-0.03227, -2.746, -1.101), (-0.782, -2.746, -1.101), (-0.03227, -4.318, -1.851), (-0.782, -4.318, -1.851), (-0.03227, -4.318, -1.101), (-0.782, -4.318, -1.101), (0.3654, 1.524, 0.7983), (-0.7123, 1.078, 0.7983), (-1.159, -1.232e-07, 0.7983), (-0.7123, -1.078, 0.7983), (0.3654, -1.524, 0.7983), (1.443, -1.078, 0.7983), (1.889, -3.838e-08, 0.7983), (1.443, 1.078, 0.7983), (0.3654, 1.524, -15.63), (-0.7123, 1.078, -15.63), (-1.159, 2.084e-06, -15.63), (-0.7123, -1.078, -15.63), (0.3654, -1.524, -15.63), (1.443, -1.078, -15.63), (1.889, 2.168e-06, -15.63), (1.443, 1.078, -15.63), (0.3654, 1.524, 0.7983), (-0.7123, 1.078, 0.7983), (-1.159, -1.232e-07, 0.7983), (-0.7123, -1.078, 0.7983), (0.3654, -1.524, 0.7983), (1.443, -1.078, 0.7983), (1.889, -3.838e-08, 0.7983), (1.443, 1.078, 0.7983), (0.3654, 1.524, -15.63), (-0.7123, 1.078, -15.63), (-1.159, 2.084e-06, -15.63), (-0.7123, -1.078, -15.63), (0.3654, -1.524, -15.63), (1.443, -1.078, -15.63), (1.889, 2.168e-06, -15.63), (1.443, 1.078, -15.63)], [], [(0, 1, 3, 2), (2, 3, 7, 6), (6, 7, 5, 4), (5, 1, 9, 11), (2, 6, 4, 0), (7, 3, 1, 5), (8, 10, 14, 12), (4, 5, 11, 10), (1, 0, 8, 9), (0, 4, 10, 8), (12, 14, 18, 16), (9, 8, 12, 13), (11, 9, 13, 15), (10, 11, 15, 14), (18, 19, 17, 16), (13, 12, 16, 17), (15, 13, 17, 19), (14, 15, 19, 18), (27, 35, 34, 26), (25, 33, 32, 24), (23, 31, 30, 22), (21, 29, 28, 20), (20, 28, 35, 27), (26, 34, 33, 25), (24, 32, 31, 23), (22, 30, 29, 21), (43, 42, 50, 51), (41, 40, 48, 49), (39, 38, 46, 47), (37, 36, 44, 45), (36, 43, 51, 44), (42, 41, 49, 50), (40, 39, 47, 48), (38, 37, 45, 46), (21, 20, 36, 37), (35, 28, 44, 51), (28, 29, 45, 44), (22, 21, 37, 38), (29, 30, 46, 45), (23, 22, 38, 39), (30, 31, 47, 46), (24, 23, 39, 40), (31, 32, 48, 47), (25, 24, 40, 41), (32, 33, 49, 48), (26, 25, 41, 42), (33, 34, 50, 49), (27, 26, 42, 43), (34, 35, 51, 50), (20, 27, 43, 36)])
me_circle_002.use_remesh_preserve_volume = False
me_circle_002.use_remesh_preserve_attributes = False
me_circle_002.use_mirror_vertex_groups = False
me_circle_002.update()
me_cube_006 = bpy.data.meshes.new('Cube.006')
me_cube_006.from_pydata([(-1.0, -0.2757, -0.7941), (-1.0, -0.2757, 1.0), (1.0, -0.2757, -0.448), (1.0, -0.2757, 1.0), (-1.0, 0.0, -0.7941), (-1.0, 0.0, 1.0), (1.0, 0.0, -0.448), (1.0, 0.0, 1.0), (0.5702, -0.2757, -0.5224), (0.5702, -0.2757, 1.0), (0.5702, 0.0, 1.0), (0.5702, 0.0, -0.5224), (0.3477, -0.2407, 1.0), (0.3477, 0.0, -0.5609), (0.3477, -0.2407, -0.5609), (0.3477, 0.0, 1.0), (0.06331, -0.2757, 1.0), (0.06331, 0.0, -0.6101), (0.06331, -0.2757, -0.6101), (0.06331, 0.0, 1.0), (-0.8911, -0.2757, 1.0), (-0.8911, 0.0, -0.7753), (-0.8911, -0.2757, -0.7753), (-0.8911, 0.0, 1.0), (-0.8123, -0.2757, -0.7616), (-0.8123, 0.0, 1.0), (-0.8123, -0.2757, 1.0), (-0.8123, 0.0, -0.7616), (-0.8517, -0.2629, 1.0), (-0.8517, 0.0, -0.7684), (-0.8517, -0.2629, -0.7684), (-0.8517, 0.0, 1.0), (-0.04978, -0.2757, -0.6297), (-0.04978, 0.0, 1.0), (-0.04978, -0.2757, 1.0), (-0.04978, 0.0, -0.6297), (-0.2168, -0.2757, 1.0), (-0.2168, 0.0, -0.6586), (-0.2168, -0.2757, -0.6586), (-0.2168, 0.0, 1.0), (-0.2068, -0.2606, -0.6586), (-0.2068, 0.0, 1.0), (-0.2068, -0.2606, 1.0), (-0.2068, 0.0, -0.6586), (-0.05978, -0.2606, -0.6297), (-0.05978, 0.0, 1.0), (-0.05978, -0.2606, 1.0), (-0.05978, 0.0, -0.6297)], [], [(6, 7, 3, 2), (22, 20, 1, 0), (11, 6, 2, 8), (23, 5, 1, 20), (0, 1, 5, 4), (7, 10, 9, 3), (13, 11, 8, 14), (2, 3, 9, 8), (17, 13, 14, 18), (10, 15, 12, 9), (8, 9, 12, 14), (35, 17, 18, 32), (15, 19, 16, 12), (14, 12, 16, 18), (4, 21, 22, 0), (31, 23, 20, 28), (30, 28, 20, 22), (38, 36, 26, 24), (39, 25, 26, 36), (29, 27, 24, 30), (21, 29, 30, 22), (24, 26, 28, 30), (25, 31, 28, 26), (19, 33, 34, 16), (18, 16, 34, 32), (47, 35, 32, 44), (27, 37, 38, 24), (41, 39, 36, 42), (40, 42, 36, 38), (44, 46, 42, 40), (45, 41, 42, 46), (37, 43, 40, 38), (33, 45, 46, 34), (32, 34, 46, 44), (43, 47, 44, 40)])
me_cube_006.use_remesh_preserve_volume = False
me_cube_006.use_remesh_preserve_attributes = False
me_cube_006.use_mirror_vertex_groups = False
me_cube_006.update()
me_cube_005 = bpy.data.meshes.new('Cube.005')
me_cube_005.from_pydata([(-1.015, -0.2558, 0.2416), (-1.0, -0.2558, 1.0), (0.7825, -0.2558, 0.6163), (1.0, -0.2558, 1.0), (-1.015, 0.0, 0.2416), (-1.0, 0.0, 1.0), (0.7825, 0.0, 0.6163), (1.0, 0.0, 1.0), (-0.8696, -0.1948, 0.2819), (0.5439, -0.1948, 0.5779), (-0.8696, 0.0, 0.2819), (0.5439, 0.0, 0.5779), (-0.8589, -0.1948, 0.7935), (0.5478, -0.1948, 0.7642), (-0.8589, 0.0, 0.7935), (0.5478, 0.0, 0.7642), (-1.932, -0.1102, 0.4402), (-1.93, -0.1102, 0.5531), (-1.553, -0.0855, 0.2457), (-1.547, -0.1878, 0.5452), (-2.46, -0.1102, -0.304), (-1.958, -0.0855, -0.443), (-1.671, -0.1193, -0.001949), (-2.143, -0.144, 0.2067), (-1.703, -0.0855, 0.06471), (-2.079, -0.1102, 0.2325), (-1.764, -0.0855, -0.01408), (-2.14, -0.1102, 0.1471), (-1.917, -0.1193, -0.3993), (-2.456, -0.144, -0.234), (-1.943, -0.0855, -0.3337), (-2.383, -0.1102, -0.1958), (-1.621, -0.0855, 0.2321), (-1.954, -0.1102, 0.4092), (-1.93, -0.1102, 0.5531), (-1.002, -0.1878, 0.5338), (-2.322, -0.1102, 0.922), (-0.9944, -0.1878, 0.8944), (-1.047, -0.1878, 0.5348), (-1.93, -0.1102, 0.5531), (-0.9794, -0.0855, 0.2839), (-1.02, -0.0855, 0.3034), (-1.272, -0.0855, 0.1555), (-1.252, -0.0855, 0.196), (-1.553, -0.0855, 0.2457), (-1.534, -0.0855, 0.2863), (-1.932, -4.909e-08, 0.4402), (-1.93, -4.909e-08, 0.5531), (-1.553, -4.803e-08, 0.2457), (-1.547, -4.802e-08, 0.5452), (-2.46, -6.174e-08, -0.304), (-1.958, -6.033e-08, -0.443), (-2.143, -4.968e-08, 0.2067), (-1.671, -4.835e-08, -0.001949), (-1.703, -4.844e-08, 0.06471), (-2.079, -4.95e-08, 0.2325), (-2.14, -4.967e-08, 0.1471), (-1.764, -4.861e-08, -0.01408), (-2.456, -5.054e-08, -0.234), (-1.917, -6.022e-08, -0.3993), (-1.943, -6.029e-08, -0.3337), (-2.383, -6.153e-08, -0.1958), (-1.954, -4.915e-08, 0.4092), (-1.621, -4.822e-08, 0.2321), (-1.93, -4.909e-08, 0.5531), (-1.002, -4.65e-08, 0.5338), (-2.322, -5.02e-08, 0.922), (-0.9944, -4.649e-08, 0.8944), (-1.93, -4.909e-08, 0.5531), (-1.047, -4.662e-08, 0.5348), (-1.009, -4.651e-08, 0.2784), (-1.05, -4.662e-08, 0.2979), (-1.302, -6.971e-08, 0.15), (-1.282, -6.965e-08, 0.1905), (-1.583, -1.488e-07, 0.2402), (-1.564, -1.488e-07, 0.2808), (-2.91, -0.2025, 0.8792), (-2.898, -0.1692, 1.447), (-2.239, -0.2025, 0.8653), (-2.227, -0.1692, 1.433), (-4.877, -0.1692, 1.488), (-4.889, -0.2025, 0.9204), (-3.573, -0.1692, 1.461), (-3.585, -0.2025, 0.8933), (-3.362, -0.2025, 0.8886), (-3.351, -0.1692, 1.456), (-3.959, -0.1594, 0.1758), (-3.661, -0.1594, 0.04991), (-3.769, -0.2563, 0.54), (-3.547, -0.1594, 0.5353), (-4.956, -0.136, 0.02616), (-4.953, -0.2188, 0.3485), (-3.864, -0.2563, 0.3579), (-3.641, -0.1594, 0.3533), (-4.954, -0.2188, 0.1873), (-3.911, -0.2563, 0.2668), (-4.955, -0.2188, 0.1067), (-3.569, -0.1594, 0.1221), (-5.322, -0.136, 0.197), (-5.275, -0.136, 0.4999), (-5.321, -0.136, 0.3582), (-5.321, -0.136, 0.2776), (-4.877, -0.1692, 1.488), (-5.382, -0.136, 1.201), (-4.889, -0.2025, 0.9204), (-5.308, -0.136, 1.018), (-5.271, -0.136, 0.7658), (-4.921, -0.2376, 0.6344), (-5.194, -0.136, 0.1372), (-5.193, -0.2188, 0.2178), (-5.162, -0.2188, 0.4469), (-5.192, -0.2188, 0.2984), (-5.319, -0.1442, 1.382), (-5.161, -0.2319, 0.9837), (-5.148, -0.2254, 0.7198), (1.579, -0.2025, 0.7859), (1.591, -0.1692, 1.354), (4.18, -0.2025, 0.7318), (4.191, -0.1692, 1.299), (-2.904, -0.3156, 1.159), (-4.883, -0.3156, 1.201), (-2.233, -0.3156, 1.145), (-3.579, -0.3156, 1.173), (-3.357, -0.3156, 1.169), (1.585, -0.3156, 1.066), (4.185, -0.3156, 1.012), (-1.771, -0.2025, 0.8556), (-1.76, -0.1692, 1.423), (-1.766, -0.3156, 1.136), (-1.172, -0.2025, 0.8431), (-1.161, -0.1692, 1.411), (-0.8211, -0.2025, 0.8358), (-0.8093, -0.1692, 1.404), (0.789, -0.2025, 0.8023), (0.7948, -0.3156, 1.082), (0.8008, -0.1692, 1.37), (-4.879, -0.2098, 1.409), (-3.575, -0.2098, 1.381), (-2.9, -0.2098, 1.367), (-2.229, -0.2098, 1.353), (-1.162, -0.2098, 1.331), (-0.8109, -0.2098, 1.324), (1.589, -0.2098, 1.274), (4.19, -0.2098, 1.22), (0.7991, -0.2098, 1.29), (-1.761, -0.2098, 1.344), (-3.352, -0.2098, 1.377), (-4.881, -0.2704, 1.289), (-3.577, -0.2704, 1.262), (-2.903, -0.2704, 1.248), (-2.231, -0.2704, 1.234), (-1.165, -0.2704, 1.212), (1.587, -0.2704, 1.155), (4.187, -0.2704, 1.1), (-1.764, -0.2704, 1.225), (-3.355, -0.2704, 1.258), (-4.88, -0.07223, 1.323), (0.7966, -0.2704, 1.171), (-2.91, 0.2025, 0.8792), (-2.898, 0.1692, 1.447), (-4.877, -7.7e-08, 1.488), (-4.889, -7.702e-08, 0.9204), (-2.239, 0.2025, 0.8653), (-2.227, 0.1692, 1.433), (-4.877, 0.1692, 1.488), (-4.889, 0.2025, 0.9204), (-2.91, -7.149e-08, 0.8792), (-2.898, -7.147e-08, 1.447), (-2.239, -6.961e-08, 0.8653), (-2.227, -6.959e-08, 1.433), (-3.573, 0.1692, 1.461), (-3.585, -7.337e-08, 0.8933), (-3.585, 0.2025, 0.8933), (-3.573, -7.336e-08, 1.461), (-3.362, -7.275e-08, 0.8886), (-3.362, 0.2025, 0.8886), (-3.351, 0.1692, 1.456), (-3.351, -7.273e-08, 1.456), (-3.959, -7.44e-08, 0.1758), (-3.959, 0.1594, 0.1758), (-3.661, -7.356e-08, 0.04991), (-3.661, 0.1594, 0.04991), (-3.769, -7.388e-08, 0.54), (-3.769, 0.2563, 0.54), (-3.547, 0.1594, 0.5353), (-3.547, -7.325e-08, 0.5353), (-4.953, -7.718e-08, 0.3485), (-4.956, -7.718e-08, 0.02616), (-4.956, 0.136, 0.02616), (-4.953, 0.2188, 0.3485), (-3.864, 0.2563, 0.3579), (-3.641, 0.1594, 0.3533), (-3.641, -7.351e-08, 0.3533), (-4.954, 0.2188, 0.1873), (-3.911, 0.2563, 0.2668), (-4.955, 0.2188, 0.1067), (-3.569, 0.1594, 0.1221), (-3.569, -7.331e-08, 0.1221), (-5.275, -7.808e-08, 0.4999), (-5.322, -7.821e-08, 0.197), (-5.322, 0.136, 0.197), (-5.275, 0.136, 0.4999), (-5.321, -7.821e-08, 0.3582), (-5.321, 0.136, 0.3582), (-5.321, -7.821e-08, 0.2776), (-5.321, 0.136, 0.2776), (-4.877, -7.7e-08, 1.488), (-4.877, 0.1692, 1.488), (-5.382, -7.84e-08, 1.201), (-5.382, 0.136, 1.201), (-4.889, 0.2025, 0.9204), (-5.308, 0.136, 1.018), (-4.889, -7.702e-08, 0.9204), (-5.308, -7.819e-08, 1.018), (-5.271, 0.136, 0.7658), (-5.271, -7.808e-08, 0.7658), (-4.921, 0.2376, 0.6344), (-4.921, -7.71e-08, 0.6344), (-5.194, 0.136, 0.1372), (-5.193, 0.2188, 0.2178), (-5.162, 0.2188, 0.4469), (-5.192, 0.2188, 0.2984), (-5.194, -7.785e-08, 0.1372), (-5.319, -7.823e-08, 1.382), (-5.319, 0.1442, 1.382), (-5.161, 0.2319, 0.9837), (-5.148, 0.2254, 0.7198), (1.579, 0.2025, 0.7859), (1.591, 0.1692, 1.354), (1.579, -5.894e-08, 0.7859), (1.591, -5.892e-08, 1.354), (4.18, 0.2025, 0.7318), (4.191, 0.1692, 1.299), (4.18, -5.167e-08, 0.7318), (4.191, -5.166e-08, 1.299), (-2.904, 0.3156, 1.159), (-4.883, -7.701e-08, 1.201), (-4.883, 0.3156, 1.201), (-2.233, 0.3156, 1.145), (-3.579, 0.3156, 1.173), (-3.357, 0.3156, 1.169), (1.585, 0.3156, 1.066), (4.185, 0.3156, 1.012), (4.185, -5.166e-08, 1.012), (-1.771, -6.83e-08, 0.8556), (-1.771, 0.2025, 0.8556), (-1.76, 0.1692, 1.423), (-1.76, -6.829e-08, 1.423), (-1.766, 0.3156, 1.136), (-1.172, -6.663e-08, 0.8431), (-1.172, 0.2025, 0.8431), (-1.167, 0.3156, 1.123), (-1.161, 0.1692, 1.411), (-1.161, -6.661e-08, 1.411), (-0.8211, -6.565e-08, 0.8358), (-0.8211, 0.2025, 0.8358), (-0.8153, 0.3156, 1.116), (-0.8093, 0.1692, 1.404), (-0.8093, -6.563e-08, 1.404), (0.789, -6.115e-08, 0.8023), (0.789, 0.2025, 0.8023), (0.7948, 0.3156, 1.082), (0.8008, 0.1692, 1.37), (0.8008, -6.113e-08, 1.37), (-4.879, 0.2098, 1.409), (4.19, -5.166e-08, 1.22), (-3.575, 0.2098, 1.381), (-2.9, 0.2098, 1.367), (-2.229, 0.2098, 1.353), (-1.162, 0.2098, 1.331), (-0.8109, 0.2098, 1.324), (1.589, 0.2098, 1.274), (4.19, 0.2098, 1.22), (0.7991, 0.2098, 1.29), (-1.761, 0.2098, 1.344), (-3.352, 0.2098, 1.377), (-4.881, 0.2704, 1.289), (4.187, -5.166e-08, 1.1), (-3.577, 0.2704, 1.262), (-2.903, 0.2704, 1.248), (-2.231, 0.2704, 1.234), (-1.165, 0.2704, 1.212), (-0.8134, 0.2704, 1.205), (1.587, 0.2704, 1.155), (4.187, 0.2704, 1.1), (-1.764, 0.2704, 1.225), (-3.355, 0.2704, 1.258), (-4.88, 0.07223, 1.323), (0.7966, 0.2704, 1.171), (-4.885, -7.701e-08, 1.12), (-2.235, -0.2829, 1.064), (-3.581, -0.2829, 1.092), (-3.358, -0.2829, 1.088), (1.583, -0.2829, 0.985), (4.184, -0.2829, 0.9308), (4.184, -5.167e-08, 0.9308), (-2.906, -0.2829, 1.078), (-4.885, -0.2829, 1.12), (-1.767, -0.2829, 1.055), (-1.168, -0.2829, 1.042), (-0.817, -0.2829, 1.035), (0.7931, -0.2829, 1.001), (-2.235, 0.2829, 1.064), (-3.581, 0.2829, 1.092), (-3.358, 0.2829, 1.088), (1.583, 0.2829, 0.985), (4.184, 0.2829, 0.9308), (-2.906, 0.2829, 1.078), (-4.885, 0.2829, 1.12), (-1.767, 0.2829, 1.055), (-1.168, 0.2829, 1.042), (-0.817, 0.2829, 1.035), (0.7931, 0.2829, 1.001), (-1.766, -0.2637, 1.136), (0.7948, -0.2637, 1.082), (-0.8109, -0.1579, 1.324), (0.7991, -0.1579, 1.29), (-1.165, -0.2186, 1.212), (-1.764, -0.2186, 1.225), (0.7966, -0.2186, 1.171), (-1.767, -0.231, 1.055), (-1.168, -0.231, 1.042), (-0.817, -0.231, 1.035), (0.7931, -0.231, 1.001), (-1.766, -0.1059, 1.136), (0.7948, -0.1059, 1.082), (-0.8109, -6.563e-08, 1.324), (0.7991, -6.113e-08, 1.29), (-1.165, -0.06069, 1.212), (-1.764, -0.06069, 1.225), (0.7966, -0.06069, 1.171), (-1.767, -0.07317, 1.055), (-1.168, -0.07317, 1.042), (-0.817, -0.07317, 1.035), (0.7931, -0.07317, 1.001)], [], [(6, 7, 3, 2), (2, 3, 1, 0), (6, 2, 9, 11), (7, 5, 1, 3), (0, 1, 5, 4), (2, 0, 8, 9), (0, 4, 10, 8), (11, 9, 13, 15), (9, 8, 12, 13), (8, 10, 14, 12), (14, 15, 13, 12), (48, 49, 19, 18), (18, 19, 17, 16), (59, 28, 21, 51), (50, 51, 21, 20), (28, 29, 20, 21), (24, 25, 23, 22), (54, 24, 22, 53), (63, 32, 24, 54), (32, 33, 25, 24), (22, 23, 27, 26), (53, 22, 26, 57), (30, 31, 29, 28), (60, 30, 28, 59), (57, 26, 30, 60), (26, 27, 31, 30), (18, 16, 33, 32), (48, 18, 32, 63), (34, 35, 37, 36), (68, 39, 34, 64), (39, 38, 35, 34), (67, 66, 36, 37), (64, 34, 36, 66), (17, 19, 38, 39), (47, 17, 39, 68), (65, 35, 40, 70), (35, 38, 41, 40), (42, 43, 45, 44), (40, 41, 43, 42), (70, 40, 42, 72), (72, 42, 44, 74), (43, 73, 75, 45), (45, 75, 74, 44), (38, 69, 71, 41), (41, 71, 73, 43), (19, 49, 69, 38), (35, 65, 67, 37), (16, 46, 62, 33), (27, 56, 61, 31), (31, 61, 58, 29), (23, 52, 56, 27), (33, 62, 55, 25), (25, 55, 52, 23), (29, 58, 50, 20), (16, 17, 47, 46), (301, 133, 115, 293), (166, 168, 78, 76), (169, 167, 77, 79), (82, 173, 160, 80), (171, 83, 81, 161), (97, 95, 86, 87), (85, 177, 173, 82), (77, 167, 177, 85), (166, 76, 84, 174), (180, 87, 86, 178), (88, 182, 186, 91), (197, 97, 87, 180), (174, 84, 89, 185), (83, 171, 182, 88), (84, 83, 88, 89), (109, 111, 100, 101), (92, 88, 91, 94), (178, 86, 90, 187), (95, 92, 94, 96), (111, 110, 99, 100), (185, 89, 93, 192), (89, 88, 92, 93), (86, 95, 96, 90), (108, 109, 101, 98), (192, 93, 97, 197), (93, 92, 95, 97), (101, 204, 199, 98), (99, 198, 202, 100), (100, 202, 204, 101), (113, 104, 102, 112), (222, 108, 98, 199), (112, 223, 208, 103), (104, 212, 206, 102), (213, 105, 103, 208), (215, 106, 105, 213), (107, 217, 212, 104), (114, 107, 104, 113), (110, 91, 107, 114), (91, 186, 217, 107), (198, 99, 106, 215), (99, 110, 114, 106), (106, 114, 113, 105), (102, 206, 223, 112), (187, 90, 108, 222), (105, 113, 112, 103), (90, 96, 109, 108), (94, 91, 110, 111), (96, 94, 111, 109), (293, 115, 117, 294), (133, 259, 229, 115), (263, 135, 116, 230), (155, 123, 119, 149), (115, 229, 233, 117), (230, 116, 118, 234), (295, 243, 125, 294), (296, 119, 123, 292), (292, 123, 122, 291), (291, 122, 120, 297), (297, 120, 236, 289), (290, 121, 119, 296), (169, 79, 127, 247), (78, 168, 244, 126), (290, 78, 126, 298), (147, 136, 80, 156), (153, 125, 243, 277), (154, 150, 121, 128), (247, 127, 130, 253), (126, 244, 249, 129), (298, 126, 129, 299), (253, 130, 132, 258), (129, 249, 254, 131), (299, 129, 131, 300), (144, 142, 116, 135), (258, 132, 135, 263), (131, 254, 259, 133), (300, 131, 133, 301), (148, 122, 123, 155), (147, 120, 122, 148), (153, 152, 124, 125), (149, 119, 121, 150), (77, 138, 139, 79), (130, 127, 145, 140), (135, 132, 141, 144), (118, 116, 142, 143), (80, 136, 137, 82), (82, 137, 146, 85), (157, 152, 142, 144), (132, 130, 140, 141), (127, 79, 139, 145), (118, 143, 265, 234), (85, 146, 138, 77), (134, 124, 152, 157), (138, 149, 150, 139), (140, 145, 154, 151), (143, 142, 152, 153), (136, 147, 148, 137), (137, 148, 155, 146), (145, 139, 150, 154), (143, 153, 277, 265), (120, 147, 156, 236), (146, 155, 149, 138), (312, 305, 227, 260), (166, 158, 162, 168), (169, 163, 159, 167), (170, 164, 160, 173), (171, 161, 165, 172), (196, 181, 179, 194), (176, 170, 173, 177), (159, 176, 177, 167), (166, 174, 175, 158), (180, 178, 179, 181), (183, 189, 186, 182), (197, 180, 181, 196), (174, 185, 184, 175), (172, 183, 182, 171), (175, 184, 183, 172), (219, 205, 203, 221), (190, 193, 189, 183), (178, 187, 188, 179), (194, 195, 193, 190), (221, 203, 201, 220), (185, 192, 191, 184), (184, 191, 190, 183), (179, 188, 195, 194), (218, 200, 205, 219), (192, 197, 196, 191), (191, 196, 194, 190), (205, 200, 199, 204), (201, 203, 202, 198), (203, 205, 204, 202), (225, 224, 207, 210), (222, 199, 200, 218), (224, 209, 208, 223), (210, 207, 206, 212), (213, 208, 209, 211), (215, 213, 211, 214), (216, 210, 212, 217), (226, 225, 210, 216), (220, 226, 216, 189), (189, 216, 217, 186), (198, 215, 214, 201), (201, 214, 226, 220), (214, 211, 225, 226), (207, 224, 223, 206), (187, 222, 218, 188), (211, 209, 224, 225), (188, 218, 219, 195), (193, 221, 220, 189), (195, 219, 221, 193), (305, 306, 231, 227), (260, 227, 229, 259), (263, 230, 228, 262), (286, 279, 235, 240), (227, 231, 233, 229), (230, 234, 232, 228), (295, 306, 242, 243), (307, 304, 240, 235), (304, 303, 239, 240), (303, 308, 237, 239), (308, 289, 236, 237), (302, 307, 235, 238), (169, 247, 246, 163), (162, 245, 244, 168), (302, 309, 245, 162), (276, 287, 164, 264), (284, 277, 243, 242), (285, 248, 238, 280), (247, 253, 252, 246), (245, 250, 249, 244), (309, 310, 250, 245), (282, 256, 251, 281), (253, 258, 257, 252), (250, 255, 254, 249), (310, 311, 255, 250), (273, 262, 228, 271), (258, 263, 262, 257), (255, 260, 259, 254), (311, 312, 260, 255), (278, 286, 240, 239), (276, 278, 239, 237), (284, 242, 241, 283), (288, 261, 256, 282), (281, 251, 248, 285), (279, 280, 238, 235), (159, 163, 268, 267), (252, 269, 274, 246), (262, 273, 270, 257), (232, 272, 271, 228), (164, 170, 266, 264), (170, 176, 275, 266), (288, 273, 271, 283), (257, 270, 269, 252), (246, 274, 268, 163), (232, 234, 265, 272), (176, 159, 267, 275), (261, 288, 283, 241), (267, 268, 280, 279), (269, 281, 285, 274), (273, 288, 282, 270), (272, 284, 283, 271), (264, 266, 278, 276), (266, 275, 286, 278), (270, 282, 281, 269), (274, 285, 280, 268), (272, 265, 277, 284), (237, 236, 287, 276), (275, 267, 279, 286), (256, 261, 312, 311), (251, 256, 311, 310), (248, 251, 310, 309), (238, 248, 309, 302), (162, 158, 307, 302), (165, 161, 289, 308), (172, 165, 308, 303), (175, 172, 303, 304), (158, 175, 304, 307), (233, 231, 306, 295), (241, 242, 306, 305), (261, 241, 305, 312), (121, 290, 298, 128), (78, 290, 296, 76), (81, 297, 289, 161), (83, 291, 297, 81), (84, 292, 291, 83), (76, 296, 292, 84), (233, 295, 294, 117), (124, 293, 294, 125), (134, 301, 293, 124), (141, 140, 151), (144, 141, 315, 316), (154, 128, 313, 318), (128, 298, 320, 313), (301, 134, 314, 323), (299, 300, 322, 321), (141, 151, 317, 315), (298, 299, 321, 320), (157, 144, 316, 319), (151, 154, 318, 317), (300, 301, 323, 322), (134, 157, 319, 314), (323, 314, 325, 334), (321, 322, 333, 332), (314, 319, 330, 325), (318, 313, 324, 329), (320, 321, 332, 331), (317, 318, 329, 328), (319, 316, 327, 330), (315, 317, 328, 326), (313, 320, 331, 324), (322, 323, 334, 333), (316, 315, 326, 327), (324, 331, 332, 333, 334, 325, 330, 327, 326, 328, 329)])
me_cube_005.use_remesh_preserve_volume = False
me_cube_005.use_remesh_preserve_attributes = False
me_cube_005.use_mirror_vertex_groups = False
me_cube_005.update()
me_cube_004 = bpy.data.meshes.new('Cube.004')
me_cube_004.from_pydata([(-1.871, -0.666, -0.3311), (-1.871, -0.666, 0.4804), (-0.4837, -0.666, -0.3311), (-0.4837, -0.666, 0.4804), (-1.441, 0.0, -0.3311), (-1.441, 0.0, 0.4804), (-0.05369, 0.0, -0.3311), (-0.05369, 0.0, 0.4804)], [], [(6, 7, 3, 2), (2, 3, 1, 0), (4, 6, 2, 0), (7, 5, 1, 3), (0, 1, 5, 4)])
me_cube_004.use_remesh_preserve_volume = False
me_cube_004.use_remesh_preserve_attributes = False
me_cube_004.use_mirror_vertex_groups = False
me_cube_004.update()
me_circle = bpy.data.meshes.new('Circle')
me_circle.from_pydata([(4.77e-06, 1.0, 24.5), (-0.7071, 0.7071, 24.5), (-1.0, -3.335e-06, 24.5), (-0.7071, -0.7071, 24.5), (4.857e-06, -1.0, 24.5), (0.7071, -0.7071, 24.5), (1.0, -3.28e-06, 24.5), (0.7071, 0.7071, 24.5), (4.77e-06, 1.0, 24.5), (-0.7071, 0.7071, 24.5), (-1.0, -3.335e-06, 24.5), (-0.7071, -0.7071, 24.5), (4.857e-06, -1.0, 24.5), (0.7071, -0.7071, 24.5), (1.0, -3.28e-06, 24.5), (0.7071, 0.7071, 24.5), (-4.214e-06, 1.0, -21.64), (-0.7071, 0.7071, -21.64), (-1.0, 2.864e-06, -21.64), (-0.7071, -0.7071, -21.64), (-4.127e-06, -1.0, -21.64), (0.7071, -0.7071, -21.64), (1.0, 2.92e-06, -21.64), (0.7071, 0.7071, -21.64), (-4.214e-06, 1.0, -21.64), (-0.7071, 0.7071, -21.64), (-1.0, 2.864e-06, -21.64), (-0.7071, -0.7071, -21.64), (-4.127e-06, -1.0, -21.64), (0.7071, -0.7071, -21.64), (1.0, 2.92e-06, -21.64), (0.7071, 0.7071, -21.64), (-4.214e-06, 1.0, -21.64), (-0.7071, 0.7071, -21.64), (-1.0, 2.864e-06, -21.64), (-0.7071, -0.7071, -21.64), (-4.127e-06, -1.0, -21.64), (0.7071, -0.7071, -21.64), (1.0, 2.92e-06, -21.64), (0.7071, 0.7071, -21.64), (4.804e-06, 0.7544, 24.67), (-0.5334, 0.5334, 24.67), (-0.7544, -3.339e-06, 24.67), (-0.5334, -0.5334, 24.67), (4.87e-06, -0.7544, 24.67), (0.5334, -0.5334, 24.67), (0.7544, -3.297e-06, 24.67), (0.5334, 0.5334, 24.67), (4.804e-06, 0.7544, 24.67), (-0.5334, 0.5334, 24.67), (-0.7544, -3.339e-06, 24.67), (-0.5334, -0.5334, 24.67), (4.87e-06, -0.7544, 24.67), (0.5334, -0.5334, 24.67), (0.7544, -3.297e-06, 24.67), (0.5334, 0.5334, 24.67), (5.307e-06, 0.7544, 27.25), (-0.5334, 0.5334, 27.25), (-0.7544, -3.687e-06, 27.25), (-0.5334, -0.5334, 27.25), (5.373e-06, -0.7544, 27.25), (0.5334, -0.5334, 27.25), (0.7544, -3.645e-06, 27.25), (0.5334, 0.5334, 27.25), (5.307e-06, 0.7544, 27.25), (-0.5334, 0.5334, 27.25), (-0.7544, -3.687e-06, 27.25), (-0.5334, -0.5334, 27.25), (5.373e-06, -0.7544, 27.25), (0.5334, -0.5334, 27.25), (0.7544, -3.645e-06, 27.25), (0.5334, 0.5334, 27.25)], [], [(14, 38, 39, 15), (1, 17, 16, 0), (0, 16, 23, 7), (13, 37, 38, 14), (7, 23, 22, 6), (12, 36, 37, 13), (6, 22, 21, 5), (11, 35, 36, 12), (5, 21, 20, 4), (10, 34, 35, 11), (4, 20, 19, 3), (9, 33, 34, 10), (3, 19, 18, 2), (8, 32, 33, 9), (15, 39, 32, 8), (2, 18, 17, 1), (18, 26, 25, 17), (23, 31, 30, 22), (21, 29, 28, 20), (19, 27, 26, 18), (17, 25, 24, 16), (16, 24, 31, 23), (22, 30, 29, 21), (20, 28, 27, 19), (29, 37, 36, 28), (27, 35, 34, 26), (25, 33, 32, 24), (24, 32, 39, 31), (30, 38, 37, 29), (28, 36, 35, 27), (26, 34, 33, 25), (31, 39, 38, 30), (5, 4, 44, 45), (11, 12, 52, 51), (6, 5, 45, 46), (12, 13, 53, 52), (7, 6, 46, 47), (13, 14, 54, 53), (0, 7, 47, 40), (14, 15, 55, 54), (1, 0, 40, 41), (15, 8, 48, 55), (2, 1, 41, 42), (8, 9, 49, 48), (3, 2, 42, 43), (9, 10, 50, 49), (4, 3, 43, 44), (10, 11, 51, 50), (53, 54, 70, 69), (47, 46, 62, 63), (54, 55, 71, 70), (40, 47, 63, 56), (41, 40, 56, 57), (55, 48, 64, 71), (48, 49, 65, 64), (42, 41, 57, 58), (49, 50, 66, 65), (43, 42, 58, 59), (50, 51, 67, 66), (44, 43, 59, 60), (51, 52, 68, 67), (45, 44, 60, 61), (52, 53, 69, 68), (46, 45, 61, 62), (57, 56, 63, 62, 61, 60, 59, 58), (65, 66, 67, 68, 69, 70, 71, 64)])
me_circle.use_remesh_preserve_volume = False
me_circle.use_remesh_preserve_attributes = False
me_circle.use_mirror_vertex_groups = False
me_circle.update()
me_cube_003 = bpy.data.meshes.new('Cube.003')
me_cube_003.from_pydata([(-1.053, -1.582, -0.9736), (-1.053, -1.582, 1.026), (-1.053, 1.582, -0.9736), (-1.053, 1.582, 1.026), (0.9473, -1.582, -0.9736), (0.9473, -1.582, 1.026), (0.9473, 1.582, -0.9736), (0.9473, 1.582, 1.026), (-0.8141, -0.9182, -4.242), (-0.8141, 0.9182, -4.242), (0.2868, -0.9182, -3.874), (0.2868, 0.9182, -3.874), (1.858, -0.5613, -7.607), (1.858, 0.5613, -7.607), (2.086, -0.5613, -7.353), (2.086, 0.5613, -7.353)], [], [(0, 1, 3, 2), (2, 3, 7, 6), (6, 7, 5, 4), (4, 5, 1, 0), (2, 6, 11, 9), (7, 3, 1, 5), (10, 8, 12, 14), (0, 2, 9, 8), (6, 4, 10, 11), (4, 0, 8, 10), (13, 15, 14, 12), (9, 11, 15, 13), (11, 10, 14, 15), (8, 9, 13, 12)])
me_cube_003.use_remesh_preserve_volume = False
me_cube_003.use_remesh_preserve_attributes = False
me_cube_003.use_mirror_vertex_groups = False
me_cube_003.update()

# ---- objects
ob_cube_001 = bpy.data.objects.new('Cube.001', me_cube_002)
ob_circle_001 = bpy.data.objects.new('Circle.001', me_circle_002)
ob_cube_006 = bpy.data.objects.new('Cube.006', me_cube_006)
ob_cube_005 = bpy.data.objects.new('Cube.005', me_cube_005)
ob_cube_004 = bpy.data.objects.new('Cube.004', me_cube_004)
ob_circle = bpy.data.objects.new('Circle', me_circle)
ob_cube_003 = bpy.data.objects.new('Cube.003', me_cube_003)

# ---- transforms, parenting, visibility, modifiers, constraints
ob_cube_001.location = (-2.243, -8.744e-08, 0.6508)
ob_cube_001.scale = (0.04748, 0.0902, 0.04748)
ob_cube_001.lineart.crease_threshold = 0.0
ob_circle_001.location = (-0.5358, -6.076e-08, 0.4522)
ob_circle_001.rotation_euler = (-1.344e-07, 1.571, 0.0)
ob_circle_001.scale = (0.1207, 0.1207, 0.1207)
ob_circle_001.lineart.crease_threshold = 0.0
ob_cube_006.location = (-1.214, 4.588e-08, -0.3415)
ob_cube_006.scale = (0.5004, 0.5004, 0.5004)
ob_cube_006.lineart.crease_threshold = 0.0
_m = ob_cube_006.modifiers.new('Mirror', 'MIRROR')
_m.use_axis = (False, True, False)
_m.use_clip = True
ob_cube_005.location = (-1.093, 4.941e-08, -0.3678)
ob_cube_005.rotation_euler = (2.906e-11, -0.0208, -2.795e-09)
ob_cube_005.scale = (0.7062, 0.7062, 0.7062)
ob_cube_005.lineart.crease_threshold = 0.0
_m = ob_cube_005.modifiers.new('Mirror', 'MIRROR')
_m.use_axis = (False, True, False)
_m.use_clip = True
ob_cube_004.location = (4.512, -5.223e-08, 0.3895)
ob_cube_004.scale = (0.2396, 0.2396, 0.2396)
ob_cube_004.lineart.crease_threshold = 0.0
_m = ob_cube_004.modifiers.new('Mirror', 'MIRROR')
_m.use_axis = (False, True, False)
_m.use_clip = True
ob_circle.location = (1.997, -6.366e-08, 0.4081)
ob_circle.rotation_euler = (-1.344e-07, 1.571, 0.0)
ob_circle.scale = (0.09356, 0.09356, 0.09356)
ob_circle.lineart.crease_threshold = 0.0
ob_cube_003.location = (-2.033, -5.252e-09, 0.03909)
ob_cube_003.scale = (0.03213, 0.03213, 0.03213)
ob_cube_003.lineart.crease_threshold = 0.0

# ---- collection membership
col_collection_1.objects.link(ob_cube_001)
col_collection_5.objects.link(ob_circle_001)
col_collection_5.objects.link(ob_cube_006)
col_collection_5.objects.link(ob_cube_005)
col_collection_5.objects.link(ob_cube_004)
col_collection_5.objects.link(ob_circle)
col_collection_5.objects.link(ob_cube_003)

# ---- scene / render settings (as saved in the file)
scene.frame_start = 1; scene.frame_end = 250; scene.frame_set(1)
scene.render.engine = 'BLENDER_EEVEE_NEXT'
scene.render.resolution_percentage = 50
scene.render.dither_intensity = 0.0
scene.cycles.use_denoising = False
scene.cycles.samples = 128
scene.cycles.sampling_pattern = 'TABULATED_SOBOL'
scene.cycles.light_sampling_threshold = 0.0
scene.cycles.use_adaptive_sampling = False
scene.cycles.use_light_tree = False
scene.cycles.blur_glossy = 0.0
scene.cycles.sample_clamp_indirect = 0.0
scene.view_settings.view_transform = 'Standard'
bpy.context.view_layer.update()

# ---- added for rendering (the .blend has no active camera and no usable light): camera, sun
cam_auto = bpy.data.cameras.new('AutoCamera')
cam_auto.lens = 50.0
cam_auto.sensor_width = 36.0
cam_auto.clip_end = 1000.0
ob_auto_camera = bpy.data.objects.new('AutoCamera', cam_auto)
scene.collection.objects.link(ob_auto_camera)
ob_auto_camera.location = (8.70647, -10.8175, 7.10468)
ob_auto_camera.rotation_euler = (1.09748, -7.21219e-08, 0.694738)
scene.camera = ob_auto_camera
light_auto_sun = bpy.data.lights.new('AutoSun', 'SUN')
light_auto_sun.energy = 3.0
light_auto_sun.angle = 0.0523599
ob_auto_sun = bpy.data.objects.new('AutoSun', light_auto_sun)
scene.collection.objects.link(ob_auto_sun)
ob_auto_sun.rotation_euler = (0.872665, 0.174533, 0.523599)
bpy.context.view_layer.update()
